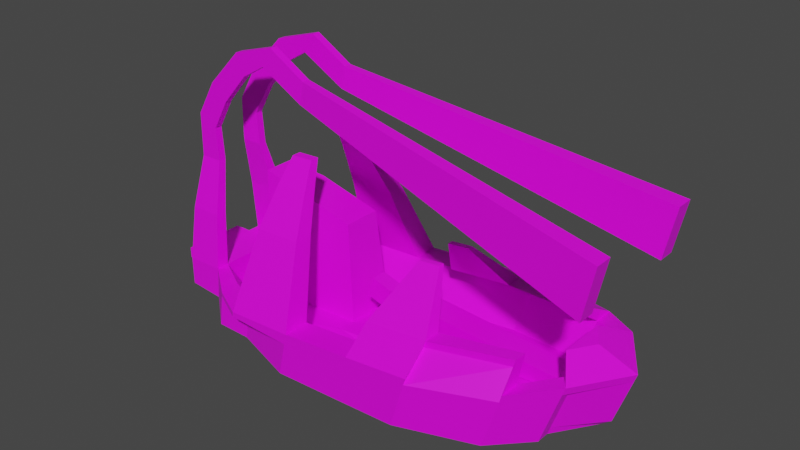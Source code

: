 # Source: boat1.blend  (saved by Blender 2.93.21; exported with 4.5.12 LTS)
import bpy
from mathutils import Matrix  # noqa: F401  (used for matrix-valued properties, if any)

bpy.ops.wm.read_factory_settings(use_empty=True)
scene = bpy.context.scene
scene.name = 'Scene'

# ---- collections
col_collection = bpy.data.collections.new('Collection'); scene.collection.children.link(col_collection)

# ---- images (referenced by path relative to the original .blend; pixels are not part of the script)
import os
ASSET_DIR = os.environ.get("B2B_ASSET_DIR", "")  # directory of the original .blend (textures are referenced by path, not embedded)
HERE = os.path.dirname(os.path.abspath(__file__))  # packed textures are extracted next to this script under _unpacked/

def load_image(name, relpath, width, height, colorspace="sRGB"):
    """Load a texture the original file referenced (path relative to the .blend, or extracted next to this script)."""
    p = next((c for c in (os.path.join(HERE, relpath), os.path.join(ASSET_DIR, relpath)) if relpath and os.path.exists(c)), "")
    if p:
        img = bpy.data.images.load(p, check_existing=True)
        img.name = name
    else:  # same state as the original file: an image datablock whose file is absent (Cycles renders it pink)
        img = bpy.data.images.new(name, width, height)
        img.source = "FILE"
        img.filepath = "//" + (relpath or name)
    img.colorspace_settings.name = colorspace
    return img
img_worntv_jpg = load_image('worntv.jpg', 'textures/worntv.jpg', 1024, 1024, 'sRGB')

# ---- materials (node trees are filled in below, after node groups)
mat_material_001 = bpy.data.materials.new('Material.001')
mat_material_001.use_transparent_shadow = False

# ---- material node trees
mat_material_001.use_nodes = True; mat_material_001.node_tree.nodes.clear()
_N = mat_material_001.node_tree.nodes; _L = mat_material_001.node_tree.links
n0 = _N.new('ShaderNodeBsdfPrincipled'); n0.name = 'Principled BSDF'; n0.location = (10, 300)
n0.distribution = 'GGX'
n0.subsurface_method = 'BURLEY'
n0.inputs[3].default_value = 1.45
n0.inputs[27].default_value = (0.0, 0.0, 0.0, 1.0)
n0.inputs[28].default_value = 1.0
n1 = _N.new('ShaderNodeOutputMaterial'); n1.name = 'Material Output'; n1.location = (300, 300)
n2 = _N.new('ShaderNodeTexImage'); n2.name = 'Image Texture'; n2.location = (-624, 306)
n2.image = img_worntv_jpg
_L.new(n0.outputs[0], n1.inputs[0])
_L.new(n2.outputs[0], n0.inputs[0])
n1.is_active_output = True

# ---- world
world_world = bpy.data.worlds.new('World'); scene.world = world_world
world_world.use_nodes = True; world_world.node_tree.nodes.clear()
_N = world_world.node_tree.nodes; _L = world_world.node_tree.links
n0 = _N.new('ShaderNodeOutputWorld'); n0.name = 'World Output'; n0.location = (300, 300)
n1 = _N.new('ShaderNodeBackground'); n1.name = 'Background'; n1.location = (10, 300)
n1.inputs[0].default_value = (0.05088, 0.05088, 0.05088, 1.0)
_L.new(n1.outputs[0], n0.inputs[0])
n0.is_active_output = True
world_world.color = (0.05088, 0.05088, 0.05088)
world_world.use_sun_shadow = False
world_world.sun_shadow_jitter_overblur = 0.0

# ---- meshes
me_cube_002 = bpy.data.meshes.new('Cube.002')
me_cube_002.from_pydata([(0.3525, 0.2936, -0.1412), (0.4699, 0.2936, 0.2046), (0.3525, -0.2936, -0.1412), (0.4699, -0.2936, 0.2046), (-2.006, 0.2936, -0.182), (-2.006, 0.2936, -0.018), (-2.006, -0.2936, -0.182), (-2.006, -0.2936, -0.018), (0.3525, 6.578e-08, -0.1412), (0.4112, 0.2936, 0.03168), (0.4699, 7.605e-08, 0.2046), (0.4112, -0.2936, 0.03168), (-1.026, -0.5797, -0.2247), (-0.9676, -0.5797, 0.03022), (-2.006, -0.2936, -0.1), (-2.006, -7.605e-08, -0.2977), (-2.006, -7.605e-08, -0.018), (-2.006, 0.2936, -0.1), (-0.4587, 0.6108, -0.2247), (-0.9676, 0.6108, 0.03022), (-0.4587, -5.135e-09, -0.3404), (-0.4294, 0.6108, -0.09722), (-2.006, -7.605e-08, -0.1), (-0.997, -0.5797, -0.09722), (0.3525, 0.1468, -0.1412), (0.4406, 0.2936, 0.1181), (0.4699, -0.1468, 0.2046), (0.3818, -0.2936, -0.05476), (-0.2862, -0.5797, -0.1922), (-1.571, -0.4599, -0.009344), (-2.006, -0.2936, -0.141), (-2.006, -0.1468, -0.182), (-2.006, 0.1468, -0.018), (-2.006, 0.2936, -0.141), (-1.601, 0.4599, -0.2188), (-0.1981, 0.6108, 0.1081), (0.3525, -0.1468, -0.1412), (0.3818, 0.2936, -0.05476), (0.4699, 0.1468, 0.2046), (0.4406, -0.2936, 0.1181), (-1.601, -0.4599, -0.2188), (-0.1981, -0.5797, 0.1081), (-2.006, -0.2936, -0.059), (-2.006, 0.1468, -0.182), (-2.006, -0.1468, -0.018), (-2.006, 0.2936, -0.059), (-0.05313, 0.4599, -0.1922), (-1.571, 0.4599, -0.009344), (-0.4587, 0.1468, -0.2247), (-0.4587, -0.1468, -0.2247), (-0.05313, 3.032e-08, -0.3079), (-1.601, -4.059e-08, -0.3345), (-0.009083, 0.4599, -0.04204), (-1.586, 0.4599, -0.1141), (-0.444, 0.6108, -0.1609), (-0.4147, 0.6108, -0.0335), (-2.006, 0.1468, -0.1), (-2.006, -0.1468, -0.1), (-2.006, -7.605e-08, -0.141), (-1.586, -0.4599, -0.1141), (-0.2421, -0.5797, -0.04204), (-1.012, -0.5797, -0.1609), (-0.9823, -0.5797, -0.0335), (-0.2201, -0.5797, 0.03304), (-0.2642, -0.5797, -0.1171), (-1.593, -0.4599, -0.1664), (-2.006, -0.1468, -0.141), (-2.006, 0.1468, -0.141), (-1.579, 0.4599, -0.0617), (-1.593, 0.4599, -0.1664), (-0.03111, 0.4599, -0.1171), (-1.601, -0.1468, -0.2188), (-0.05313, -0.1468, -0.1922), (-0.05313, 0.1468, -0.1922), (-1.601, 0.1468, -0.2188), (0.01294, 0.4599, 0.03304), (-2.006, 0.1468, -0.059), (-1.579, -0.4599, -0.0617), (0.3525, 0.2202, -0.1412), (0.4552, 0.2936, 0.1613), (0.4699, -0.2202, 0.2046), (0.3672, -0.2936, -0.09798), (0.1497, -0.4599, -0.1667), (-1.789, -0.2936, -0.01367), (-2.006, -0.2936, -0.1615), (-2.006, -0.2202, -0.182), (-2.006, 0.2202, -0.018), (-2.006, 0.2936, -0.1615), (-1.803, 0.2936, -0.2004), (0.2524, 0.4599, 0.1563), (0.3525, -0.07341, -0.1412), (0.3965, 0.2936, -0.01154), (0.4699, 0.07341, 0.2046), (0.4259, -0.2936, 0.0749), (-1.398, -0.4599, -0.2217), (-0.5642, -0.5797, 0.06917), (-2.006, -0.2936, -0.0795), (-2.006, 0.07341, -0.2399), (-2.006, -0.07341, -0.018), (-2.006, 0.2936, -0.0795), (-0.2559, 0.6108, -0.2084), (-1.354, 0.6108, 0.01044), (-0.9676, 0.462, 0.03022), (-1.789, -5.704e-08, -0.01367), (-0.4587, 0.2202, -0.2247), (-0.4587, -0.07341, -0.2825), (0.1497, 4.805e-08, -0.2246), (-1.398, -2.286e-08, -0.3375), (0.2011, 0.4599, -0.005179), (-1.376, 0.4599, -0.1056), (-0.4514, 0.6108, -0.1928), (-0.422, 0.6108, -0.06536), (-2.006, 0.2202, -0.1), (-2.006, -0.07341, -0.1), (-2.006, -7.605e-08, -0.2194), (-1.796, -0.2936, -0.107), (-0.6009, -0.5797, -0.06963), (-1.019, -0.5797, -0.1928), (-0.9896, -0.5797, -0.06536), (0.4112, -0.2202, 0.03168), (0.3525, 0.07341, -0.1412), (0.4259, 0.2936, 0.0749), (0.4699, -0.07341, 0.2046), (0.3965, -0.2936, -0.01154), (-0.6376, -0.5797, -0.2084), (-1.354, -0.5797, 0.01044), (-2.006, -0.2936, -0.1205), (-2.006, -0.07341, -0.2399), (-2.006, 0.07341, -0.018), (-2.006, 0.2936, -0.1205), (-1.398, 0.4599, -0.2217), (-0.5642, 0.6108, 0.06917), (0.3525, -0.2202, -0.1412), (0.3672, 0.2936, -0.09798), (0.4699, 0.2202, 0.2046), (0.4552, -0.2936, 0.1613), (-1.803, -0.2936, -0.2004), (0.2524, -0.4599, 0.1563), (-2.006, -0.2936, -0.0385), (-2.006, 0.2202, -0.182), (-2.006, -0.2202, -0.018), (-2.006, 0.2936, -0.0385), (0.1497, 0.4599, -0.1667), (-1.789, 0.2936, -0.01367), (-0.9676, -0.4309, 0.03022), (0.4418, 5.704e-08, 0.05305), (-0.4587, 0.07341, -0.2825), (-0.4587, -0.2202, -0.2247), (-0.2559, 1.259e-08, -0.3242), (-1.803, -5.832e-08, -0.3161), (-0.2192, 0.6108, -0.06963), (-1.796, 0.2936, -0.107), (-0.4367, 0.6108, -0.1291), (-0.4073, 0.6108, -0.001637), (-2.006, 0.07341, -0.1), (-2.006, -0.2202, -0.1), (-2.006, -7.605e-08, -0.1205), (-1.376, -0.4599, -0.1056), (0.2011, -0.4599, -0.005179), (-1.004, -0.5797, -0.1291), (-0.9749, -0.5797, -0.001637), (0.4112, 0.2202, 0.03168), (0.4406, 0.2202, 0.1181), (0.3818, 0.2202, -0.05476), (0.3818, -0.2202, -0.05476), (-0.5825, -0.5797, -0.0002287), (0.2268, -0.4599, 0.07558), (-0.2311, -0.5797, -0.0045), (-0.2091, -0.5797, 0.07058), (-0.6192, -0.5797, -0.139), (0.1754, -0.4599, -0.08594), (-0.2752, -0.5797, -0.1547), (-0.2532, -0.5797, -0.07958), (-1.8, -0.2936, -0.1537), (-1.387, -0.4599, -0.1637), (-1.597, -0.4599, -0.1926), (-1.59, -0.4599, -0.1402), (-2.006, -0.2202, -0.059), (-2.006, -0.1468, -0.0795), (-2.006, -0.07341, -0.141), (-2.006, -0.2202, -0.141), (-2.006, -0.1468, -0.1615), (-2.006, -0.1468, -0.1205), (-2.006, 0.2202, -0.141), (-2.006, 0.07341, -0.141), (-2.006, 0.1468, -0.1615), (-2.006, 0.1468, -0.1205), (-1.365, 0.4599, -0.0476), (-1.792, 0.2936, -0.06035), (-1.582, 0.4599, -0.08788), (-1.575, 0.4599, -0.03552), (-1.387, 0.4599, -0.1637), (-1.8, 0.2936, -0.1537), (-1.597, 0.4599, -0.1926), (-1.59, 0.4599, -0.1402), (0.1754, 0.4599, -0.08594), (-0.2376, 0.6108, -0.139), (-0.04212, 0.4599, -0.1547), (-0.02009, 0.4599, -0.07958), (-1.601, -0.07341, -0.2767), (-1.601, -0.2202, -0.2188), (-1.398, -0.1468, -0.2217), (-1.803, -0.1468, -0.2004), (-0.05313, -0.07341, -0.2501), (-0.05313, -0.2202, -0.1922), (0.1497, -0.1468, -0.1667), (-0.2559, -0.1468, -0.2084), (-0.05313, 0.2202, -0.1922), (-0.05313, 0.07341, -0.2501), (0.1497, 0.1468, -0.1667), (-0.2559, 0.1468, -0.2084), (-0.1981, -0.4309, 0.1081), (0.4418, -0.1468, 0.05305), (-1.571, -0.3449, -0.009344), (-1.789, -0.1468, -0.01367), (-1.571, 0.3449, -0.009344), (-1.789, 0.1468, -0.01367), (-0.1981, 0.462, 0.1081), (0.4418, 0.1468, 0.05305), (-1.601, 0.2202, -0.2188), (-1.601, 0.07341, -0.2767), (-1.398, 0.1468, -0.2217), (-1.803, 0.1468, -0.2004), (0.2268, 0.4599, 0.07558), (-0.2009, 0.4599, -0.0002287), (0.00193, 0.4599, -0.0045), (0.02395, 0.4599, 0.07058), (-2.006, 0.2202, -0.059), (-2.006, 0.1468, -0.0795), (-2.006, 0.1468, -0.0385), (-1.792, -0.2936, -0.06035), (-1.365, -0.4599, -0.0476), (-1.582, -0.4599, -0.08788), (-1.575, -0.4599, -0.03552), (0.4406, -0.2202, 0.1181), (0.4259, -0.2202, 0.0749), (-1.359, -0.5797, -0.01858), (-1.37, -0.4599, -0.07662), (-1.794, -0.2936, -0.08369), (-2.006, 0.2202, -0.0795), (-0.1917, 0.6108, 0.03447), (-0.21, 0.6108, -0.03493), (0.2139, 0.4599, 0.0352), (-1.803, 0.07341, -0.2583), (-1.398, 0.07341, -0.2796), (-1.398, 0.2202, -0.2217), (0.4418, 0.07341, 0.05305), (-0.5642, 0.462, 0.06917), (-1.789, 0.07341, -0.01367), (-1.789, 0.2202, -0.01367), (-1.354, -0.4309, 0.01044), (-1.789, -0.2202, -0.01367), (-1.789, -0.07341, -0.01367), (0.2524, -0.3449, 0.1563), (-0.5642, -0.4309, 0.06917), (-0.2559, 0.07341, -0.2663), (0.1497, 0.07341, -0.1956), (0.1497, 0.2202, -0.1667), (-0.2559, -0.2202, -0.2084), (0.1497, -0.2202, -0.1667), (0.1497, -0.07341, -0.1956), (-1.803, -0.2202, -0.2004), (-1.398, -0.2202, -0.2217), (-1.398, -0.07341, -0.2796), (-0.2284, 0.6108, -0.1043), (-0.2468, 0.6108, -0.1737), (0.1625, 0.4599, -0.1263), (-1.798, 0.2936, -0.1304), (-1.802, 0.2936, -0.1771), (-1.392, 0.4599, -0.1927), (-1.791, 0.2936, -0.03701), (-1.794, 0.2936, -0.08369), (-1.37, 0.4599, -0.07662), (-2.006, 0.07341, -0.1205), (-2.006, 0.07341, -0.1904), (-2.006, 0.2202, -0.1615), (-2.006, -0.2202, -0.1205), (-2.006, -0.2202, -0.1615), (-2.006, -0.07341, -0.1904), (-2.006, -0.2202, -0.0385), (-2.006, -0.2202, -0.0795), (-1.381, -0.4599, -0.1347), (-1.392, -0.4599, -0.1927), (-1.802, -0.2936, -0.1771), (0.1882, -0.4599, -0.04556), (0.1625, -0.4599, -0.1263), (-0.6284, -0.5797, -0.1737), (0.2396, -0.4599, 0.116), (0.2139, -0.4599, 0.0352), (-0.5917, -0.5797, -0.03493), (0.3672, -0.2202, -0.09798), (0.3965, 0.2202, -0.01154), (0.3672, 0.2202, -0.09798), (0.4552, 0.2202, 0.1613), (0.4259, 0.2202, 0.0749), (0.3965, -0.2202, -0.01154), (-0.5734, -0.5797, 0.03447), (-0.6101, -0.5797, -0.1043), (-1.798, -0.2936, -0.1304), (-2.006, -0.07341, -0.1205), (-2.006, 0.2202, -0.1205), (-1.359, 0.4599, -0.01858), (-1.381, 0.4599, -0.1347), (0.1882, 0.4599, -0.04556), (-1.803, -0.07341, -0.2583), (-0.2559, -0.07341, -0.2663), (-0.2559, 0.2202, -0.2084), (0.4418, -0.07341, 0.05305), (-1.354, 0.462, 0.01044), (0.2524, 0.3449, 0.1563), (-1.803, 0.2202, -0.2004), (0.2396, 0.4599, 0.116), (-2.006, 0.2202, -0.0385), (-1.791, -0.2936, -0.03701), (0.4552, -0.2202, 0.1613), (-0.9676, 0.01552, -0.1357), (-0.9676, 0.2055, -0.1357), (-0.9676, -0.1745, -0.1357), (-1.571, -3.803e-08, -0.1752), (-0.1981, 0.01552, -0.05778), (-0.1981, -0.1745, -0.05778), (-1.571, -0.1468, -0.1752), (-1.571, 0.1468, -0.1752), (-0.1981, 0.2055, -0.05778), (-0.9676, 0.3006, -0.1357), (-0.9676, -0.07949, -0.1357), (-1.789, -5.704e-08, -0.1796), (-0.5642, 0.01552, -0.09673), (-0.9676, 0.1105, -0.1357), (-0.4, -0.2695, -0.1357), (0.2524, 5.704e-08, -0.009555), (-0.1981, -0.07949, -0.05778), (0.03497, -0.2202, -0.05778), (-0.5642, -0.1745, -0.09673), (0.2524, -0.1468, -0.009555), (-1.571, -0.07341, -0.1752), (-1.571, -0.2202, -0.1752), (-1.789, -0.1468, -0.1796), (-1.354, -0.1745, -0.1555), (-1.571, 0.2202, -0.1752), (-1.571, 0.07341, -0.1752), (-1.789, 0.1468, -0.1796), (-1.354, 0.2055, -0.1555), (-0.1981, 0.3006, -0.05778), (-0.1981, 0.1105, -0.05778), (-0.5642, 0.2055, -0.09673), (0.2524, 0.1468, -0.009555), (0.2524, 0.07341, -0.009555), (-0.5642, 0.1105, -0.09673), (-0.5642, 0.3006, -0.09673), (-1.789, 0.07341, -0.1796), (-1.789, 0.2202, -0.1796), (-1.354, -0.2695, -0.1555), (-1.789, -0.2202, -0.1796), (-1.789, -0.07341, -0.1796), (0.2524, -0.2202, -0.009555), (-0.1825, -0.2695, -0.09673), (-0.5642, -0.07949, -0.09673), (0.2524, -0.07341, -0.009555), (-1.354, -0.07949, -0.1555), (-1.354, 0.3006, -0.1555), (0.2524, 0.2202, -0.009555), (0.5006, 6.866e-08, -0.1412), (0.6601, 7.268e-08, 0.2046), (0.6014, 7.067e-08, 0.03168), (0.572, 6.998e-08, -0.05476), (0.6308, 7.199e-08, 0.1181), (0.5574, 6.932e-08, -0.09798), (0.6161, 7.133e-08, 0.0749), (0.5867, 7.095e-08, -0.01154), (0.6455, 7.171e-08, 0.1613), (-1.022, 0.02784, 0.4158), (-1.022, 0.1724, 0.4158), (-1.611, 0.01603, 0.5554), (-1.611, 0.1277, 0.5554), (-1.022, -0.04444, 0.4158), (-1.022, 0.1001, 0.4158), (-1.397, 0.02784, 0.5104), (-1.611, -0.03981, 0.5554), (-1.611, 0.1836, 0.5554), (-1.611, 0.07188, 0.5554), (-1.397, 0.1724, 0.5104), (-1.397, 0.1001, 0.5104), (-1.397, -0.04444, 0.5104), (0.3979, -0.2359, 0.1521), (-0.2073, 0.3432, 0.2286), (-0.2073, -0.4191, 0.2286), (0.2402, 0.2466, 0.2768), (0.4125, -0.2359, 0.1954), (-0.5709, -0.4191, 0.1896), (0.3833, -0.2359, 0.1089), (-0.5709, 0.3432, 0.1896), (0.2402, -0.3424, 0.2768), (-0.2182, -0.4191, 0.191), (-0.2073, -0.3238, 0.2286), (-0.2073, 0.2479, 0.2286), (-0.5709, 0.2479, 0.1896), (0.2402, -0.2688, 0.2768), (-0.5709, -0.3238, 0.1896), (0.2275, -0.3424, 0.2364), (0.2402, 0.173, 0.2768), (0.3671, 0.1352, 0.2796), (0.3671, -0.1352, 0.2796), (0.3671, 7.713e-08, 0.2796), (0.3671, -0.06759, 0.2796), (0.3671, 0.06759, 0.2796), (0.3671, -0.1014, 0.2796), (0.3671, 0.03379, 0.2796), (0.3671, -0.03379, 0.2796), (0.3671, 0.1014, 0.2796), (0.4547, 7.558e-08, 0.2796), (0.4479, 7.513e-08, 0.2597), (-2.106, -8.48e-08, -0.018), (-2.106, -8.48e-08, -0.1), (-2.106, 0.1468, -0.018), (-2.106, -0.1468, -0.018), (-2.106, 0.1468, -0.1), (-2.106, -0.1468, -0.1), (-2.106, 0.1468, -0.059), (-2.106, -0.07341, -0.018), (-2.106, -0.07341, -0.1), (-2.106, 0.07341, -0.018), (-2.106, -0.2202, -0.018), (-2.106, 0.07341, -0.1), (-2.106, -0.2202, -0.059), (-2.106, -0.1468, -0.0795), (-2.106, 0.1468, -0.0795), (-2.106, 0.1468, -0.0385), (-2.106, -0.2202, -0.0385), (-2.106, -0.2202, -0.0795), (-0.5863, 0.001067, 0.1238), (-0.5863, 0.07759, 0.1238), (-0.5863, -0.07546, 0.1238), (-0.6478, 0.001067, -0.07475), (-0.6478, 0.07759, -0.07475), (-0.6478, -0.07546, -0.07475), (-0.7372, 0.001067, 0.124), (-0.7372, 0.04488, 0.124), (-0.7372, -0.04274, 0.124), (-0.7724, 0.001067, 0.01035), (-0.7724, 0.04488, 0.01035), (-0.7724, -0.04274, 0.01035), (-0.8537, 0.001067, 0.1601), (-0.8537, 0.04488, 0.1601), (-0.8537, -0.04274, 0.1601), (-0.8889, 0.001067, 0.04642), (-0.8889, 0.04488, 0.04642), (-0.8889, -0.04274, 0.04642), (-0.3275, 0.09108, 0.4739), (-0.3275, -0.167, 0.4739), (-0.4507, -0.167, 0.4607), (-0.4507, 0.09108, 0.4607), (-0.3275, -0.1348, 0.4739), (-0.3275, 0.05881, 0.4739), (-0.4507, 0.05881, 0.4607), (-0.4507, -0.1348, 0.4607), (-1.048, -0.3973, 0.4504), (-1.048, 0.4283, 0.4504), (-1.316, 0.4283, 0.4366), (-1.048, 0.3251, 0.4504), (-1.316, -0.3973, 0.4366), (-1.048, -0.2941, 0.4504), (-1.316, -0.2941, 0.4366), (-1.316, 0.3251, 0.4366), (-1.099, -0.2734, 0.6599), (-1.099, 0.3044, 0.6599), (-1.287, 0.3044, 0.6503), (-1.099, 0.2322, 0.6599), (-1.287, -0.2734, 0.6503), (-1.099, -0.2011, 0.6599), (-1.287, -0.2011, 0.6503), (-1.287, 0.2322, 0.6503), (-1.136, -0.1812, 0.7935), (-1.136, 0.2123, 0.7935), (-1.264, 0.2123, 0.787), (-1.136, 0.1631, 0.7935), (-1.264, -0.1812, 0.787), (-1.136, -0.1321, 0.7935), (-1.264, -0.1321, 0.787), (-1.264, 0.1631, 0.787), (-1.996, 0.25, 0.292), (-1.996, -0.25, 0.292), (-1.811, -0.25, 0.2957), (-1.996, 0.1875, 0.292), (-1.996, -0.1875, 0.292), (-1.811, 0.25, 0.2957), (-1.811, 0.1875, 0.2957), (-1.811, -0.1875, 0.2957), (-1.973, 0.1728, 0.5874), (-1.973, -0.1728, 0.5874), (-1.845, -0.1728, 0.5899), (-1.973, 0.1296, 0.5874), (-1.973, -0.1296, 0.5874), (-1.845, 0.1728, 0.5899), (-1.845, 0.1296, 0.5899), (-1.845, -0.1296, 0.5899), (-1.969, 0.1728, 0.8385), (-1.969, -0.1728, 0.8385), (-1.858, -0.1728, 0.7741), (-1.969, 0.1296, 0.8385), (-1.969, -0.1296, 0.8385), (-1.858, 0.1728, 0.7741), (-1.858, 0.1296, 0.7741), (-1.858, -0.1296, 0.7741), (-1.852, 0.1728, 1.037), (-1.852, -0.1728, 1.037), (-1.758, -0.1728, 0.9492), (-1.852, 0.1296, 1.037), (-1.852, -0.1296, 1.037), (-1.758, 0.1728, 0.9492), (-1.758, 0.1296, 0.9492), (-1.758, -0.1296, 0.9492), (-1.648, 0.1728, 1.245), (-1.648, -0.1728, 1.245), (-1.601, -0.1728, 1.126), (-1.648, 0.1296, 1.245), (-1.648, -0.1296, 1.245), (-1.601, 0.1728, 1.126), (-1.601, 0.1296, 1.126), (-1.601, -0.1296, 1.126), (-1.396, 0.1728, 1.32), (-1.396, -0.1728, 1.32), (-1.46, -0.1728, 1.209), (-1.396, 0.1296, 1.32), (-1.396, -0.1296, 1.32), (-1.46, 0.1728, 1.209), (-1.46, 0.1296, 1.209), (-1.46, -0.1296, 1.209), (-1.181, 0.1728, 1.194), (-1.181, -0.1728, 1.194), (-1.207, -0.1728, 1.069), (-1.181, 0.1296, 1.194), (-1.181, -0.1296, 1.194), (-1.207, 0.1728, 1.069), (-1.207, 0.1296, 1.069), (-1.207, -0.1296, 1.069), (0.6241, 0.3931, 0.9095), (0.6241, -0.3931, 0.9095), (0.5659, -0.3931, 0.6242), (0.6241, 0.2948, 0.9095), (0.6241, -0.2948, 0.9095), (0.5659, 0.3931, 0.6242), (0.5659, 0.2948, 0.6242), (0.5659, -0.2948, 0.6242)], [], [(314, 80, 3, 135), (313, 83, 7, 138), (312, 86, 5, 141), (311, 89, 1, 79), (310, 139, 4, 88), (309, 134, 1, 89), (13, 144, 461, 456), (307, 122, 10, 145), (306, 104, 18, 100), (305, 105, 20, 148), (304, 127, 15, 149), (303, 108, 9, 91), (302, 109, 21, 152), (301, 101, 19, 153), (300, 112, 17, 129), (299, 113, 22, 156), (298, 115, 14, 126), (297, 116, 23, 159), (296, 95, 13, 160), (295, 119, 11, 123), (290, 164, 27, 81), (289, 165, 62, 118), (288, 166, 63, 167), (211, 254, 398, 394), (286, 169, 61, 117), (285, 170, 64, 171), (284, 158, 60, 172), (283, 173, 30, 84), (282, 174, 65, 175), (281, 157, 59, 176), (44, 98, 419, 415), (57, 178, 425, 417), (178, 280, 429, 425), (278, 179, 58, 114), (277, 180, 66, 181), (276, 155, 57, 182), (275, 183, 33, 87), (274, 184, 67, 185), (273, 154, 56, 186), (272, 187, 55, 111), (271, 188, 68, 189), (270, 143, 47, 190), (269, 191, 54, 110), (268, 192, 69, 193), (267, 151, 53, 194), (266, 195, 37, 133), (265, 196, 70, 197), (264, 150, 52, 198), (263, 199, 51, 107), (262, 200, 71, 201), (261, 85, 31, 202), (260, 203, 50, 106), (259, 204, 72, 205), (258, 147, 49, 206), (257, 207, 46, 142), (256, 208, 73, 209), (255, 146, 48, 210), (253, 80, 26, 212), (249, 215, 47, 143), (93, 11, 384, 388), (246, 92, 38, 218), (245, 219, 34, 130), (244, 220, 74, 221), (243, 97, 43, 222), (242, 223, 25, 121), (241, 224, 75, 225), (240, 131, 35, 226), (239, 227, 45, 99), (16, 128, 421, 412), (113, 57, 417, 420), (238, 230, 42, 96), (237, 231, 77, 232), (236, 125, 29, 233), (235, 234, 39, 93), (119, 235, 93, 11), (231, 236, 233, 77), (62, 160, 236, 231), (160, 13, 125, 236), (157, 237, 232, 59), (23, 118, 237, 157), (118, 62, 231, 237), (115, 238, 96, 14), (59, 232, 238, 115), (232, 77, 230, 238), (56, 154, 423, 416), (279, 140, 422, 428), (177, 279, 428, 424), (128, 32, 414, 421), (229, 76, 418, 427), (228, 56, 416, 426), (112, 239, 99, 17), (56, 228, 239, 112), (228, 76, 227, 239), (224, 240, 226, 75), (55, 153, 240, 224), (153, 19, 131, 240), (150, 241, 225, 52), (21, 111, 241, 150), (111, 55, 224, 241), (108, 242, 121, 9), (52, 225, 242, 108), (225, 75, 223, 242), (220, 243, 222, 74), (51, 149, 243, 220), (149, 15, 97, 243), (146, 244, 221, 48), (20, 107, 244, 146), (107, 51, 220, 244), (104, 245, 130, 18), (48, 221, 245, 104), (221, 74, 219, 245), (145, 10, 92, 246), (144, 254, 356, 329), (218, 309, 361, 346), (102, 247, 131, 19), (250, 144, 329, 352), (213, 250, 352, 336), (217, 247, 349, 343), (252, 214, 337, 354), (102, 308, 360, 324), (128, 248, 216, 32), (16, 103, 248, 128), (247, 102, 324, 349), (143, 5, 480, 485), (32, 216, 249, 86), (103, 252, 354, 326), (248, 103, 326, 350), (29, 125, 250, 213), (19, 101, 458, 457), (140, 251, 214, 44), (251, 140, 484, 487), (83, 29, 213, 251), (98, 252, 103, 16), (44, 214, 252, 98), (308, 215, 339, 360), (251, 213, 336, 353), (309, 89, 387, 400), (137, 3, 80, 253), (216, 248, 350, 341), (13, 95, 254, 144), (95, 41, 386, 389), (307, 145, 430, 432), (211, 253, 355, 332), (215, 249, 351, 339), (208, 255, 210, 73), (50, 148, 255, 208), (148, 20, 146, 255), (120, 256, 209, 24), (8, 106, 256, 120), (106, 50, 208, 256), (78, 257, 142, 0), (24, 209, 257, 78), (209, 73, 207, 257), (204, 258, 206, 72), (28, 124, 258, 204), (124, 12, 147, 258), (132, 259, 205, 36), (2, 82, 259, 132), (82, 28, 204, 259), (90, 260, 106, 8), (36, 205, 260, 90), (205, 72, 203, 260), (200, 261, 202, 71), (40, 136, 261, 200), (136, 6, 85, 261), (147, 262, 201, 49), (12, 94, 262, 147), (94, 40, 200, 262), (105, 263, 107, 20), (49, 201, 263, 105), (201, 71, 199, 263), (196, 264, 198, 70), (54, 152, 264, 196), (152, 21, 150, 264), (100, 265, 197, 46), (18, 110, 265, 100), (110, 54, 196, 265), (142, 266, 133, 0), (46, 197, 266, 142), (197, 70, 195, 266), (192, 267, 194, 69), (33, 129, 267, 192), (129, 17, 151, 267), (88, 268, 193, 34), (4, 87, 268, 88), (87, 33, 192, 268), (130, 269, 110, 18), (34, 193, 269, 130), (193, 69, 191, 269), (188, 270, 190, 68), (45, 141, 270, 188), (141, 5, 143, 270), (151, 271, 189, 53), (17, 99, 271, 151), (99, 45, 188, 271), (109, 272, 111, 21), (53, 189, 272, 109), (189, 68, 187, 272), (184, 273, 186, 67), (58, 156, 273, 184), (156, 22, 154, 273), (97, 274, 185, 43), (15, 114, 274, 97), (114, 58, 184, 274), (139, 275, 87, 4), (43, 185, 275, 139), (185, 67, 183, 275), (180, 276, 182, 66), (30, 126, 276, 180), (126, 14, 155, 276), (85, 277, 181, 31), (6, 84, 277, 85), (84, 30, 180, 277), (127, 278, 114, 15), (31, 181, 278, 127), (181, 66, 179, 278), (22, 113, 420, 413), (42, 138, 279, 177), (138, 7, 140, 279), (155, 280, 178, 57), (14, 96, 280, 155), (96, 42, 177, 280), (98, 16, 412, 419), (154, 22, 413, 423), (32, 229, 427, 414), (174, 281, 176, 65), (61, 159, 281, 174), (159, 23, 157, 281), (94, 282, 175, 40), (12, 117, 282, 94), (117, 61, 174, 282), (136, 283, 84, 6), (40, 175, 283, 136), (175, 65, 173, 283), (170, 284, 172, 64), (27, 123, 284, 170), (123, 11, 158, 284), (82, 285, 171, 28), (2, 81, 285, 82), (81, 27, 170, 285), (124, 286, 117, 12), (28, 171, 286, 124), (171, 64, 169, 286), (166, 287, 168, 63), (39, 135, 287, 166), (135, 3, 137, 287), (158, 288, 167, 60), (11, 93, 288, 158), (93, 39, 166, 288), (116, 289, 118, 23), (60, 167, 289, 116), (167, 63, 165, 289), (3, 80, 406, 402), (132, 36, 362), (119, 295, 369, 364), (8, 120, 362), (295, 164, 365, 369), (292, 163, 365, 367), (132, 290, 81, 2), (363, 370, 411, 410), (78, 292, 367, 362), (294, 162, 366, 368), (37, 91, 291, 163), (91, 9, 161, 291), (10, 122, 408, 403), (0, 133, 292, 78), (133, 37, 163, 292), (122, 26, 404, 408), (161, 294, 368, 364), (24, 78, 362), (90, 8, 362), (25, 79, 293, 162), (79, 1, 134, 293), (291, 161, 364, 369), (9, 121, 294, 161), (121, 25, 162, 294), (36, 90, 362), (163, 291, 369, 365), (234, 235, 368, 366), (293, 134, 363, 370), (162, 293, 370, 366), (235, 119, 364, 368), (164, 290, 367, 365), (92, 10, 403, 407), (80, 314, 370, 363), (164, 295, 123, 27), (290, 132, 362, 367), (314, 234, 366, 370), (165, 296, 160, 62), (63, 168, 296, 165), (168, 41, 95, 296), (169, 297, 159, 61), (64, 172, 297, 169), (172, 60, 116, 297), (173, 298, 126, 30), (65, 176, 298, 173), (176, 59, 115, 298), (280, 177, 424, 429), (76, 228, 426, 418), (140, 44, 415, 422), (179, 299, 156, 58), (66, 182, 299, 179), (182, 57, 113, 299), (183, 300, 129, 33), (67, 186, 300, 183), (186, 56, 112, 300), (187, 301, 153, 55), (68, 190, 301, 187), (190, 47, 101, 301), (191, 302, 152, 54), (69, 194, 302, 191), (194, 53, 109, 302), (195, 303, 91, 37), (70, 198, 303, 195), (198, 52, 108, 303), (199, 304, 149, 51), (71, 202, 304, 199), (202, 31, 127, 304), (203, 305, 148, 50), (72, 206, 305, 203), (206, 49, 105, 305), (207, 306, 100, 46), (73, 210, 306, 207), (210, 48, 104, 306), (212, 307, 358, 334), (246, 218, 346, 347), (212, 26, 122, 307), (253, 212, 334, 355), (249, 216, 341, 351), (215, 308, 101, 47), (254, 211, 332, 356), (309, 217, 343, 361), (287, 137, 392, 399), (214, 251, 353, 337), (218, 38, 134, 309), (219, 310, 88, 34), (74, 222, 310, 219), (222, 43, 139, 310), (223, 311, 79, 25), (75, 226, 311, 223), (226, 35, 89, 311), (227, 312, 141, 45), (76, 229, 312, 227), (229, 32, 86, 312), (230, 313, 138, 42), (77, 233, 313, 230), (233, 29, 83, 313), (234, 314, 135, 39), (38, 92, 407, 405), (120, 24, 362), (342, 322, 374, 381), (357, 331, 319, 327), (356, 332, 320, 333), (354, 335, 318, 326), (353, 336, 321, 337), (352, 329, 317, 338), (350, 340, 322, 341), (325, 315, 371, 375), (348, 344, 323, 345), (344, 347, 346, 323), (319, 330, 347, 344), (328, 348, 345, 316), (315, 327, 348, 328), (327, 319, 344, 348), (316, 345, 349, 324), (345, 323, 343, 349), (318, 335, 378, 373), (359, 325, 375, 383), (340, 318, 373, 380), (326, 318, 340, 350), (341, 322, 339, 351), (336, 352, 338, 321), (337, 321, 335, 354), (332, 355, 334, 320), (329, 356, 333, 317), (325, 357, 327, 315), (317, 333, 357, 325), (333, 320, 331, 357), (331, 358, 330, 319), (320, 334, 358, 331), (322, 340, 380, 374), (321, 338, 359, 335), (338, 317, 325, 359), (322, 342, 360, 339), (342, 316, 324, 360), (323, 346, 361, 343), (293, 370, 79), (363, 3, 402, 410), (370, 79, 1, 363), (1, 134, 409, 401), (314, 370, 135), (363, 3, 135, 370), (383, 375, 371, 377), (382, 376, 372, 381), (380, 382, 381, 374), (373, 377, 382, 380), (377, 371, 376, 382), (378, 383, 377, 373), (316, 342, 381, 372), (315, 328, 376, 371), (322, 339, 379, 374), (328, 316, 372, 376), (335, 359, 383, 378), (399, 392, 386, 393), (386, 394, 452, 449), (386, 392, 397, 394), (396, 395, 453, 454), (395, 400, 387, 385), (89, 35, 385, 387), (137, 253, 397, 392), (217, 309, 400, 395), (35, 131, 391, 385), (131, 247, 396, 391), (253, 211, 394, 397), (11, 123, 390, 384), (168, 287, 399, 393), (41, 168, 393, 386), (247, 217, 395, 396), (254, 95, 389, 398), (403, 408, 410), (404, 406, 410), (407, 403, 410), (405, 407, 410), (408, 404, 410), (409, 405, 410), (409, 410, 401), (406, 410, 402), (26, 80, 406, 404), (363, 1, 401, 410), (134, 38, 405, 409), (412, 421, 414, 427, 418, 426, 416, 423, 413, 420, 417, 425, 429, 424, 428, 422, 415, 419), (347, 330, 433, 434), (358, 307, 432, 435), (330, 358, 435, 433), (246, 347, 434, 431), (431, 434, 440, 437), (434, 433, 439, 440), (145, 246, 431, 430), (438, 436, 442, 444), (439, 441, 447, 445), (433, 435, 441, 439), (432, 430, 436, 438), (435, 432, 438, 441), (430, 431, 437, 436), (442, 443, 446, 445), (444, 442, 445, 447), (441, 438, 444, 447), (436, 437, 443, 442), (440, 439, 445, 446), (437, 440, 446, 443), (454, 453, 448, 451), (450, 449, 452, 455), (398, 389, 450, 455), (391, 396, 454, 451), (389, 386, 449, 450), (394, 398, 455, 452), (395, 385, 448, 453), (385, 391, 451, 448), (459, 457, 465, 467), (456, 461, 469, 464), (144, 250, 462, 461), (101, 308, 463, 458), (250, 125, 460, 462), (125, 13, 456, 460), (102, 19, 457, 459), (308, 102, 459, 463), (469, 470, 478, 477), (471, 467, 475, 479), (458, 463, 471, 466), (462, 460, 468, 470), (460, 456, 464, 468), (457, 458, 466, 465), (463, 459, 467, 471), (461, 462, 470, 469), (479, 475, 473, 474), (476, 472, 477, 478), (464, 469, 477, 472), (467, 465, 473, 475), (466, 471, 479, 474), (470, 468, 476, 478), (468, 464, 472, 476), (465, 466, 474, 473), (484, 481, 489, 492), (486, 485, 493, 494), (86, 249, 486, 483), (7, 83, 482, 481), (249, 143, 485, 486), (83, 251, 487, 482), (5, 86, 483, 480), (140, 7, 481, 484), (494, 493, 501, 502), (490, 495, 503, 498), (481, 482, 490, 489), (487, 484, 492, 495), (483, 486, 494, 491), (485, 480, 488, 493), (480, 483, 491, 488), (482, 487, 495, 490), (501, 496, 504, 509), (499, 502, 510, 507), (492, 489, 497, 500), (489, 490, 498, 497), (495, 492, 500, 503), (491, 494, 502, 499), (493, 488, 496, 501), (488, 491, 499, 496), (511, 508, 516, 519), (505, 506, 514, 513), (496, 499, 507, 504), (498, 503, 511, 506), (502, 501, 509, 510), (500, 497, 505, 508), (497, 498, 506, 505), (503, 500, 508, 511), (518, 517, 525, 526), (514, 519, 527, 522), (507, 510, 518, 515), (509, 504, 512, 517), (504, 507, 515, 512), (506, 511, 519, 514), (510, 509, 517, 518), (508, 505, 513, 516), (527, 524, 532, 535), (521, 522, 530, 529), (516, 513, 521, 524), (513, 514, 522, 521), (519, 516, 524, 527), (515, 518, 526, 523), (517, 512, 520, 525), (512, 515, 523, 520), (535, 532, 540, 543), (529, 530, 538, 537), (523, 526, 534, 531), (525, 520, 528, 533), (520, 523, 531, 528), (522, 527, 535, 530), (526, 525, 533, 534), (524, 521, 529, 532), (539, 542, 541, 536), (537, 538, 543, 540), (531, 534, 542, 539), (533, 528, 536, 541), (528, 531, 539, 536), (530, 535, 543, 538), (534, 533, 541, 542), (532, 529, 537, 540)])
_uv = me_cube_002.uv_layers.new(name='UVMap')
_uv.uv.foreach_set('vector', [0.5372, 0.4897, 0.5318, 0.4794, 0.5346, 0.4654, 0.5399, 0.4757, 0.2255, 0.07424, 0.2255, 0.08484, 0.2202, 0.08235, 0.2203, 0.07303, 0.5036, 0.6174, 0.5036, 0.6081, 0.5089, 0.6081, 0.5089, 0.6174, 0.5169, 0.6296, 0.5118, 0.62, 0.5123, 0.5771, 0.5177, 0.5874, 0.3563, 0.6308, 0.3574, 0.6199, 0.3605, 0.6305, 0.3594, 0.6414, 0.6138, 0.1592, 0.6247, 0.1489, 0.6217, 0.1623, 0.609, 0.1802, 0.7318, 0.36, 0.7213, 0.353, 0.7245, 0.16, 0.7318, 0.1648, 0.6187, 0.05567, 0.6369, 0.09515, 0.6338, 0.1086, 0.6156, 0.06911, 0.3477, 0.7144, 0.3489, 0.7034, 0.3654, 0.7594, 0.3642, 0.7704, 0.3768, 0.6254, 0.3742, 0.6403, 0.3657, 0.6413, 0.3682, 0.6264, 0.3768, 0.7413, 0.3793, 0.7568, 0.3707, 0.7578, 0.3682, 0.7424, 0.5369, 0.6681, 0.5319, 0.6585, 0.5338, 0.6182, 0.5392, 0.6285, 0.5924, 0.8665, 0.5923, 0.8533, 0.6157, 0.8453, 0.6158, 0.8598, 0.5921, 0.8138, 0.5924, 0.8001, 0.6017, 0.7896, 0.6155, 0.8018, 0.5036, 0.6547, 0.5036, 0.6454, 0.5089, 0.6454, 0.5089, 0.6547, 0.4824, 0.6547, 0.4824, 0.6454, 0.4877, 0.6454, 0.4877, 0.6547, 0.2258, 0.03182, 0.2258, 0.04242, 0.2206, 0.0451, 0.2207, 0.03579, 0.648, 0.8499, 0.648, 0.8341, 0.6574, 0.8479, 0.6574, 0.8624, 0.648, 0.7868, 0.648, 0.771, 0.6575, 0.79, 0.6575, 0.8045, 0.5586, 0.5309, 0.5533, 0.5206, 0.5561, 0.5066, 0.5614, 0.5169, 0.5694, 0.5515, 0.564, 0.5412, 0.5668, 0.5272, 0.5722, 0.5375, 0.648, 0.8184, 0.648, 0.8026, 0.6574, 0.8189, 0.6574, 0.8334, 0.63, 0.7843, 0.6299, 0.766, 0.6395, 0.7863, 0.6395, 0.8034, 0.5223, 0.1423, 0.5305, 0.1217, 0.5323, 0.1764, 0.5242, 0.197, 0.648, 0.8815, 0.648, 0.8657, 0.6573, 0.8769, 0.6573, 0.8914, 0.6302, 0.8578, 0.6301, 0.8395, 0.6396, 0.8546, 0.6396, 0.8717, 0.6301, 0.8211, 0.63, 0.8027, 0.6395, 0.8205, 0.6395, 0.8376, 0.226, 0.01061, 0.2259, 0.02121, 0.2208, 0.02648, 0.2209, 0.01717, 0.6673, 0.8929, 0.6674, 0.8797, 0.6723, 0.8816, 0.6723, 0.8935, 0.6674, 0.8665, 0.6675, 0.8533, 0.6725, 0.8578, 0.6724, 0.8697, 0.3281, 0.7731, 0.3281, 0.7567, 0.3294, 0.7565, 0.3294, 0.7729, 0.4453, 0.7188, 0.4483, 0.7187, 0.4483, 0.7262, 0.4453, 0.7263, 0.6428, 0.2638, 0.6467, 0.2713, 0.6467, 0.277, 0.6427, 0.2695, 0.4824, 0.6865, 0.4824, 0.664, 0.4877, 0.664, 0.4877, 0.6996, 0.4718, 0.6733, 0.4718, 0.664, 0.4771, 0.664, 0.4771, 0.6733, 0.4718, 0.6547, 0.4718, 0.6454, 0.4771, 0.6454, 0.4771, 0.6547, 0.5036, 0.6733, 0.5036, 0.664, 0.5089, 0.664, 0.5089, 0.6733, 0.493, 0.6865, 0.493, 0.664, 0.4983, 0.664, 0.4983, 0.6733, 0.493, 0.6547, 0.493, 0.6454, 0.4983, 0.6454, 0.4983, 0.6547, 0.5922, 0.8401, 0.5922, 0.8269, 0.6156, 0.8163, 0.6156, 0.8308, 0.2159, 0.725, 0.2159, 0.7144, 0.2279, 0.715, 0.2279, 0.7269, 0.2159, 0.7038, 0.2159, 0.6931, 0.2279, 0.6912, 0.2279, 0.7031, 0.5926, 0.8929, 0.5925, 0.8797, 0.6158, 0.8743, 0.6159, 0.8888, 0.2159, 0.7674, 0.2159, 0.7568, 0.2279, 0.7626, 0.2279, 0.7745, 0.2159, 0.7462, 0.2159, 0.7356, 0.2279, 0.7388, 0.2279, 0.7507, 0.547, 0.6874, 0.542, 0.6778, 0.5446, 0.6388, 0.5499, 0.6491, 0.2404, 0.7673, 0.2404, 0.7516, 0.2514, 0.7422, 0.2514, 0.7592, 0.2404, 0.7359, 0.2404, 0.7202, 0.2514, 0.7082, 0.2514, 0.7252, 0.3739, 0.7107, 0.3742, 0.7259, 0.3657, 0.7269, 0.3654, 0.7117, 0.6495, 0.3571, 0.6495, 0.3456, 0.6535, 0.3527, 0.6535, 0.3642, 0.6495, 0.3342, 0.6494, 0.3228, 0.6534, 0.3299, 0.6534, 0.3413, 0.5758, 0.6025, 0.5824, 0.6154, 0.5868, 0.6431, 0.5766, 0.6234, 0.5778, 0.5677, 0.5808, 0.5737, 0.578, 0.5876, 0.575, 0.5817, 0.6495, 0.4219, 0.6495, 0.4103, 0.6535, 0.4174, 0.6535, 0.429, 0.5611, 0.6514, 0.5641, 0.6574, 0.555, 0.7029, 0.552, 0.697, 0.5703, 0.6304, 0.5769, 0.6433, 0.5669, 0.6434, 0.5639, 0.6375, 0.417, 0.7418, 0.4144, 0.7267, 0.423, 0.7266, 0.4255, 0.7416, 0.6423, 0.03293, 0.643, 0.06827, 0.6399, 0.08171, 0.6217, 0.04223, 0.401, 0.7744, 0.4009, 0.7454, 0.4034, 0.721, 0.4027, 0.7588, 0.5507, 0.4963, 0.5561, 0.5066, 0.5389, 0.4889, 0.5335, 0.4786, 0.6126, 0.08254, 0.6308, 0.122, 0.6278, 0.1355, 0.6096, 0.09598, 0.3541, 0.6527, 0.3553, 0.6417, 0.3654, 0.6761, 0.3643, 0.6871, 0.4141, 0.656, 0.4144, 0.6407, 0.423, 0.6405, 0.4227, 0.6558, 0.4169, 0.6251, 0.4195, 0.6096, 0.428, 0.6094, 0.4255, 0.625, 0.5269, 0.6489, 0.5219, 0.6393, 0.5231, 0.5977, 0.5284, 0.608, 0.6206, 0.8162, 0.6201, 0.8009, 0.625, 0.7849, 0.625, 0.802, 0.6205, 0.7846, 0.6111, 0.7703, 0.6197, 0.7512, 0.625, 0.7679, 0.5036, 0.6361, 0.5036, 0.6267, 0.5089, 0.6267, 0.5089, 0.6361, 0.3281, 0.7403, 0.3281, 0.7239, 0.3294, 0.7237, 0.3294, 0.7401, 0.2617, 0.734, 0.2617, 0.7482, 0.2601, 0.7511, 0.2601, 0.7368, 0.2257, 0.05303, 0.2256, 0.06363, 0.2204, 0.06372, 0.2205, 0.05441, 0.6675, 0.8401, 0.6676, 0.8269, 0.6727, 0.834, 0.6726, 0.8459, 0.3044, 0.7043, 0.3044, 0.6911, 0.313, 0.7001, 0.313, 0.712, 0.5479, 0.5103, 0.5425, 0.5, 0.5453, 0.486, 0.5507, 0.4963, 0.5533, 0.5206, 0.5479, 0.5103, 0.5507, 0.4963, 0.5561, 0.5066, 0.6676, 0.8269, 0.6666, 0.8134, 0.6727, 0.8221, 0.6727, 0.834, 0.6574, 0.8189, 0.6575, 0.8045, 0.6666, 0.8134, 0.6676, 0.8269, 0.6575, 0.8045, 0.6575, 0.79, 0.6667, 0.8002, 0.6666, 0.8134, 0.6675, 0.8533, 0.6675, 0.8401, 0.6726, 0.8459, 0.6725, 0.8578, 0.6574, 0.8479, 0.6574, 0.8334, 0.6675, 0.8401, 0.6675, 0.8533, 0.6574, 0.8334, 0.6574, 0.8189, 0.6676, 0.8269, 0.6675, 0.8401, 0.2258, 0.04242, 0.2257, 0.05303, 0.2205, 0.05441, 0.2206, 0.0451, 0.313, 0.7477, 0.313, 0.7358, 0.325, 0.7339, 0.325, 0.7445, 0.313, 0.7358, 0.313, 0.7239, 0.325, 0.7233, 0.325, 0.7339, 0.2617, 0.6912, 0.2617, 0.7054, 0.2601, 0.7083, 0.2601, 0.694, 0.5714, 0.7029, 0.5744, 0.7029, 0.5744, 0.7104, 0.5714, 0.7104, 0.5684, 0.7029, 0.5714, 0.7029, 0.5714, 0.7104, 0.5684, 0.7104, 0.3281, 0.7239, 0.3281, 0.7075, 0.3294, 0.7073, 0.3294, 0.7237, 0.5196, 0.7029, 0.5226, 0.7029, 0.5226, 0.7105, 0.5196, 0.7105, 0.5256, 0.7029, 0.5286, 0.7029, 0.5286, 0.7105, 0.5256, 0.7105, 0.5036, 0.6454, 0.5036, 0.6361, 0.5089, 0.6361, 0.5089, 0.6454, 0.4983, 0.6454, 0.4983, 0.6361, 0.5036, 0.6361, 0.5036, 0.6454, 0.4983, 0.6361, 0.4983, 0.6267, 0.5036, 0.6267, 0.5036, 0.6361, 0.5651, 0.7156, 0.5562, 0.7403, 0.5558, 0.7029, 0.5609, 0.7097, 0.5651, 0.7524, 0.5609, 0.7467, 0.5562, 0.7403, 0.5651, 0.7156, 0.6155, 0.8018, 0.6017, 0.7896, 0.6111, 0.7703, 0.6205, 0.7846, 0.2404, 0.7202, 0.2404, 0.7045, 0.2514, 0.6912, 0.2514, 0.7082, 0.6157, 0.8453, 0.6156, 0.8308, 0.6206, 0.8162, 0.6206, 0.832, 0.6156, 0.8308, 0.6156, 0.8163, 0.6201, 0.8009, 0.6206, 0.8162, 0.5319, 0.6585, 0.5269, 0.6489, 0.5284, 0.608, 0.5338, 0.6182, 0.625, 0.8191, 0.625, 0.802, 0.6299, 0.7832, 0.6299, 0.8015, 0.625, 0.802, 0.625, 0.7849, 0.6299, 0.7648, 0.6299, 0.7832, 0.4144, 0.6407, 0.4169, 0.6251, 0.4255, 0.625, 0.423, 0.6405, 0.4058, 0.6408, 0.4084, 0.6253, 0.4169, 0.6251, 0.4144, 0.6407, 0.4084, 0.6253, 0.4109, 0.6097, 0.4195, 0.6096, 0.4169, 0.6251, 0.4144, 0.7267, 0.4141, 0.656, 0.4227, 0.6558, 0.423, 0.7266, 0.4059, 0.7269, 0.4056, 0.6561, 0.4141, 0.656, 0.4144, 0.7267, 0.4056, 0.6561, 0.4058, 0.6408, 0.4144, 0.6407, 0.4141, 0.656, 0.3489, 0.7034, 0.3541, 0.6527, 0.3643, 0.6871, 0.3654, 0.7594, 0.3458, 0.6929, 0.351, 0.6422, 0.3541, 0.6527, 0.3489, 0.7034, 0.351, 0.6422, 0.3521, 0.6312, 0.3553, 0.6417, 0.3541, 0.6527, 0.6156, 0.06911, 0.6338, 0.1086, 0.6308, 0.122, 0.6126, 0.08254, 0.5396, 0.1007, 0.5305, 0.1217, 0.5181, 0.0505, 0.5228, 0.03111, 0.6096, 0.09598, 0.6138, 0.1592, 0.599, 0.09314, 0.602, 0.0797, 0.5776, 0.7036, 0.5842, 0.7029, 0.5842, 0.7362, 0.5776, 0.7368, 0.5487, 0.08861, 0.5396, 0.1007, 0.5228, 0.03111, 0.5455, 0.0143, 0.5533, 0.0782, 0.5487, 0.08861, 0.5455, 0.0143, 0.5503, 0.003752, 0.5861, 0.1196, 0.5772, 0.1018, 0.5786, 0.02676, 0.5875, 0.04449, 0.3044, 0.7567, 0.3044, 0.7731, 0.2801, 0.7731, 0.2801, 0.7567, 0.5675, 0.08409, 0.5582, 0.07506, 0.5595, 0.0, 0.5689, 0.009025, 0.3281, 0.7239, 0.325, 0.7243, 0.325, 0.7079, 0.3281, 0.7075, 0.3281, 0.7403, 0.325, 0.7406, 0.325, 0.7243, 0.3281, 0.7239, 0.5772, 0.1018, 0.5675, 0.08409, 0.5689, 0.009025, 0.5786, 0.02676, 0.289, 0.6063, 0.2838, 0.6088, 0.2823, 0.4681, 0.2868, 0.466, 0.3281, 0.7075, 0.325, 0.7079, 0.325, 0.6915, 0.3281, 0.6911, 0.3044, 0.7403, 0.3044, 0.7567, 0.2801, 0.7567, 0.2801, 0.7403, 0.3044, 0.7239, 0.3044, 0.7403, 0.2801, 0.7403, 0.2801, 0.7239, 0.6466, 0.2348, 0.6453, 0.2638, 0.6426, 0.2316, 0.6445, 0.2099, 0.6017, 0.7896, 0.5924, 0.8001, 0.5895, 0.6071, 0.5959, 0.5999, 0.3281, 0.7894, 0.325, 0.7898, 0.325, 0.7734, 0.3281, 0.7731, 0.3517, 0.6069, 0.3465, 0.6094, 0.3453, 0.4685, 0.3498, 0.4664, 0.6466, 0.1961, 0.6466, 0.2348, 0.6445, 0.2099, 0.6452, 0.1802, 0.3281, 0.7567, 0.325, 0.757, 0.325, 0.7406, 0.3281, 0.7403, 0.3281, 0.7731, 0.325, 0.7734, 0.325, 0.757, 0.3281, 0.7567, 0.3432, 0.7898, 0.3369, 0.771, 0.3392, 0.6911, 0.3432, 0.7063, 0.5582, 0.07492, 0.5533, 0.0782, 0.5503, 0.003752, 0.5555, 0.0, 0.2727, 0.7081, 0.279, 0.6912, 0.279, 0.7637, 0.275, 0.7745, 0.6471, 0.01188, 0.646, 0.05484, 0.643, 0.06827, 0.6423, 0.03293, 0.3044, 0.7075, 0.3044, 0.7239, 0.2801, 0.7239, 0.2801, 0.7075, 0.428, 0.7194, 0.4346, 0.7187, 0.4346, 0.7519, 0.428, 0.7526, 0.648, 0.771, 0.6394, 0.7522, 0.6417, 0.698, 0.6502, 0.7168, 0.5558, 0.7472, 0.5505, 0.7465, 0.5503, 0.7097, 0.5558, 0.7104, 0.5223, 0.1423, 0.5119, 0.1681, 0.5089, 0.09365, 0.5134, 0.07007, 0.4054, 0.6859, 0.4011, 0.6847, 0.4001, 0.6094, 0.4054, 0.6107, 0.4195, 0.7568, 0.417, 0.7418, 0.4255, 0.7416, 0.428, 0.7566, 0.4109, 0.757, 0.4084, 0.7419, 0.417, 0.7418, 0.4195, 0.7568, 0.4084, 0.7419, 0.4059, 0.7269, 0.4144, 0.7267, 0.417, 0.7418, 0.5636, 0.6176, 0.5703, 0.6304, 0.5639, 0.6375, 0.5609, 0.6315, 0.5664, 0.6036, 0.5766, 0.6234, 0.5703, 0.6304, 0.5636, 0.6176, 0.5766, 0.6234, 0.5868, 0.6431, 0.5769, 0.6433, 0.5703, 0.6304, 0.5581, 0.6455, 0.5611, 0.6514, 0.552, 0.697, 0.5553, 0.6594, 0.5609, 0.6315, 0.5639, 0.6375, 0.5611, 0.6514, 0.5581, 0.6455, 0.5639, 0.6375, 0.5669, 0.6434, 0.5641, 0.6574, 0.5611, 0.6514, 0.6494, 0.4335, 0.6495, 0.4219, 0.6535, 0.429, 0.6534, 0.4406, 0.6299, 0.3856, 0.6299, 0.3656, 0.6495, 0.4219, 0.6494, 0.4335, 0.6299, 0.3656, 0.6299, 0.3434, 0.6495, 0.4103, 0.6495, 0.4219, 0.5748, 0.5618, 0.5778, 0.5677, 0.575, 0.5817, 0.572, 0.5757, 0.5775, 0.5478, 0.5868, 0.5222, 0.5778, 0.5677, 0.5748, 0.5618, 0.6363, 0.422, 0.6299, 0.3856, 0.6494, 0.4335, 0.6494, 0.4452, 0.5692, 0.5897, 0.5758, 0.6025, 0.5766, 0.6234, 0.5664, 0.6036, 0.572, 0.5757, 0.575, 0.5817, 0.5758, 0.6025, 0.5692, 0.5897, 0.575, 0.5817, 0.578, 0.5876, 0.5824, 0.6154, 0.5758, 0.6025, 0.6495, 0.3456, 0.6495, 0.3342, 0.6534, 0.3413, 0.6535, 0.3527, 0.6365, 0.3224, 0.6455, 0.3271, 0.6495, 0.3342, 0.6495, 0.3456, 0.6455, 0.3271, 0.6454, 0.3157, 0.6494, 0.3228, 0.6495, 0.3342, 0.6495, 0.4103, 0.6495, 0.3571, 0.6535, 0.3642, 0.6535, 0.4174, 0.6299, 0.3434, 0.6365, 0.3339, 0.6495, 0.3571, 0.6495, 0.4103, 0.6365, 0.3339, 0.6365, 0.3224, 0.6495, 0.3456, 0.6495, 0.3571, 0.3742, 0.6403, 0.3739, 0.7107, 0.3654, 0.7117, 0.3657, 0.6413, 0.3828, 0.6393, 0.3825, 0.7097, 0.3739, 0.7107, 0.3742, 0.6403, 0.3825, 0.7097, 0.3828, 0.7249, 0.3742, 0.7259, 0.3739, 0.7107, 0.2404, 0.7516, 0.2404, 0.7359, 0.2514, 0.7252, 0.2514, 0.7422, 0.6158, 0.8743, 0.6158, 0.8598, 0.6206, 0.8477, 0.6207, 0.8635, 0.6158, 0.8598, 0.6157, 0.8453, 0.6206, 0.832, 0.6206, 0.8477, 0.2404, 0.7831, 0.2404, 0.7673, 0.2514, 0.7592, 0.2514, 0.7762, 0.616, 0.9032, 0.6159, 0.8888, 0.6207, 0.8793, 0.6208, 0.8951, 0.6159, 0.8888, 0.6158, 0.8743, 0.6207, 0.8635, 0.6207, 0.8793, 0.552, 0.697, 0.547, 0.6874, 0.5499, 0.6491, 0.5553, 0.6594, 0.6251, 0.8874, 0.6251, 0.8703, 0.6299, 0.8567, 0.6299, 0.875, 0.6251, 0.8703, 0.6251, 0.8533, 0.6299, 0.8383, 0.6299, 0.8567, 0.2159, 0.7568, 0.2159, 0.7462, 0.2279, 0.7507, 0.2279, 0.7626, 0.2844, 0.6646, 0.2843, 0.6553, 0.2894, 0.6593, 0.2895, 0.6699, 0.2843, 0.6553, 0.2842, 0.646, 0.2893, 0.6487, 0.2894, 0.6593, 0.2159, 0.778, 0.2159, 0.7674, 0.2279, 0.7745, 0.2279, 0.7864, 0.2846, 0.6832, 0.2845, 0.6739, 0.2895, 0.6805, 0.2896, 0.6911, 0.2845, 0.6739, 0.2844, 0.6646, 0.2895, 0.6699, 0.2895, 0.6805, 0.5927, 0.9061, 0.5926, 0.8929, 0.6159, 0.8888, 0.616, 0.9032, 0.5878, 0.9055, 0.5876, 0.8937, 0.5926, 0.8929, 0.5927, 0.9061, 0.5876, 0.8937, 0.5875, 0.8818, 0.5925, 0.8797, 0.5926, 0.8929, 0.2159, 0.7144, 0.2159, 0.7038, 0.2279, 0.7031, 0.2279, 0.715, 0.284, 0.6274, 0.2839, 0.6181, 0.2891, 0.6169, 0.2892, 0.6275, 0.2839, 0.6181, 0.2838, 0.6088, 0.289, 0.6063, 0.2891, 0.6169, 0.2159, 0.7356, 0.2159, 0.725, 0.2279, 0.7269, 0.2279, 0.7388, 0.2842, 0.646, 0.2841, 0.6367, 0.2892, 0.6381, 0.2893, 0.6487, 0.2841, 0.6367, 0.284, 0.6274, 0.2892, 0.6275, 0.2892, 0.6381, 0.5923, 0.8533, 0.5922, 0.8401, 0.6156, 0.8308, 0.6157, 0.8453, 0.5873, 0.858, 0.5872, 0.8461, 0.5922, 0.8401, 0.5923, 0.8533, 0.5872, 0.8461, 0.5871, 0.8342, 0.5922, 0.8269, 0.5922, 0.8401, 0.493, 0.664, 0.493, 0.6547, 0.4983, 0.6547, 0.4983, 0.664, 0.4877, 0.664, 0.4877, 0.6547, 0.493, 0.6547, 0.493, 0.664, 0.4877, 0.6547, 0.4877, 0.6454, 0.493, 0.6454, 0.493, 0.6547, 0.493, 0.7089, 0.493, 0.6865, 0.4983, 0.6733, 0.4983, 0.6826, 0.4877, 0.7352, 0.4877, 0.6996, 0.493, 0.6865, 0.493, 0.7089, 0.4877, 0.6996, 0.4877, 0.664, 0.493, 0.664, 0.493, 0.6865, 0.5036, 0.6826, 0.5036, 0.6733, 0.5089, 0.6733, 0.5089, 0.6826, 0.4983, 0.6826, 0.4983, 0.6733, 0.5036, 0.6733, 0.5036, 0.6826, 0.4983, 0.6733, 0.4983, 0.664, 0.5036, 0.664, 0.5036, 0.6733, 0.4718, 0.664, 0.4718, 0.6547, 0.4771, 0.6547, 0.4771, 0.664, 0.4665, 0.664, 0.4665, 0.6547, 0.4718, 0.6547, 0.4718, 0.664, 0.4665, 0.6547, 0.4665, 0.6454, 0.4718, 0.6454, 0.4718, 0.6547, 0.4718, 0.6826, 0.4718, 0.6733, 0.4771, 0.6733, 0.4771, 0.6826, 0.4665, 0.6826, 0.4665, 0.6733, 0.4718, 0.6733, 0.4718, 0.6826, 0.4665, 0.6733, 0.4665, 0.664, 0.4718, 0.664, 0.4718, 0.6733, 0.4824, 0.7089, 0.4824, 0.6865, 0.4877, 0.6996, 0.4877, 0.7352, 0.4771, 0.6826, 0.4771, 0.6733, 0.4824, 0.6865, 0.4824, 0.7089, 0.4771, 0.6733, 0.4771, 0.664, 0.4824, 0.664, 0.4824, 0.6865, 0.2617, 0.7197, 0.2617, 0.734, 0.2601, 0.7368, 0.2601, 0.7225, 0.4665, 0.6267, 0.4665, 0.6174, 0.4718, 0.6174, 0.4718, 0.6267, 0.4665, 0.6174, 0.4665, 0.6081, 0.4718, 0.6081, 0.4718, 0.6174, 0.4718, 0.6454, 0.4718, 0.6361, 0.4771, 0.6361, 0.4771, 0.6454, 0.4665, 0.6454, 0.4665, 0.6361, 0.4718, 0.6361, 0.4718, 0.6454, 0.4665, 0.6361, 0.4665, 0.6267, 0.4718, 0.6267, 0.4718, 0.6361, 0.3281, 0.7567, 0.3281, 0.7403, 0.3294, 0.7401, 0.3294, 0.7565, 0.2617, 0.7054, 0.2617, 0.7197, 0.2601, 0.7225, 0.2601, 0.7083, 0.5166, 0.7029, 0.5196, 0.7029, 0.5196, 0.7105, 0.5166, 0.7105, 0.6674, 0.8797, 0.6674, 0.8665, 0.6724, 0.8697, 0.6723, 0.8816, 0.6573, 0.8769, 0.6574, 0.8624, 0.6674, 0.8665, 0.6674, 0.8797, 0.6574, 0.8624, 0.6574, 0.8479, 0.6675, 0.8533, 0.6674, 0.8665, 0.6673, 0.9061, 0.6673, 0.8929, 0.6723, 0.8935, 0.6722, 0.9054, 0.6573, 0.9059, 0.6573, 0.8914, 0.6673, 0.8929, 0.6673, 0.9061, 0.6573, 0.8914, 0.6573, 0.8769, 0.6674, 0.8797, 0.6673, 0.8929, 0.226, 0.0, 0.226, 0.01061, 0.2209, 0.01717, 0.221, 0.007859, 0.313, 0.7953, 0.313, 0.7834, 0.325, 0.7763, 0.325, 0.7869, 0.313, 0.7834, 0.313, 0.7715, 0.325, 0.7657, 0.325, 0.7763, 0.6301, 0.8395, 0.6301, 0.8211, 0.6395, 0.8376, 0.6396, 0.8546, 0.5668, 0.5272, 0.5614, 0.5169, 0.5718, 0.4933, 0.5768, 0.5029, 0.5614, 0.5169, 0.5561, 0.5066, 0.5668, 0.4837, 0.5718, 0.4933, 0.6302, 0.8762, 0.6302, 0.8578, 0.6396, 0.8717, 0.6396, 0.8888, 0.5775, 0.5478, 0.5722, 0.5375, 0.5818, 0.5125, 0.5868, 0.5222, 0.5722, 0.5375, 0.5668, 0.5272, 0.5768, 0.5029, 0.5818, 0.5125, 0.648, 0.8973, 0.648, 0.8815, 0.6573, 0.8914, 0.6573, 0.9059, 0.6396, 0.8888, 0.6396, 0.8717, 0.648, 0.8815, 0.648, 0.8973, 0.6396, 0.8717, 0.6396, 0.8546, 0.648, 0.8657, 0.648, 0.8815, 0.6299, 0.766, 0.6299, 0.7476, 0.6394, 0.7692, 0.6395, 0.7863, 0.5453, 0.486, 0.5399, 0.4757, 0.5517, 0.4548, 0.5567, 0.4644, 0.5399, 0.4757, 0.5346, 0.4654, 0.5467, 0.4452, 0.5517, 0.4548, 0.63, 0.8027, 0.63, 0.7843, 0.6395, 0.8034, 0.6395, 0.8205, 0.5561, 0.5066, 0.5507, 0.4963, 0.5618, 0.4741, 0.5668, 0.4837, 0.5507, 0.4963, 0.5453, 0.486, 0.5567, 0.4644, 0.5618, 0.4741, 0.648, 0.8341, 0.648, 0.8184, 0.6574, 0.8334, 0.6574, 0.8479, 0.6395, 0.8205, 0.6395, 0.8034, 0.648, 0.8184, 0.648, 0.8341, 0.6395, 0.8034, 0.6395, 0.7863, 0.648, 0.8026, 0.648, 0.8184, 0.5346, 0.4654, 0.5318, 0.4794, 0.5179, 0.484, 0.5191, 0.4776, 0.6298, 0.3092, 0.6298, 0.3235, 0.6275, 0.3562, 0.5533, 0.5206, 0.5586, 0.5309, 0.5505, 0.5729, 0.5451, 0.5626, 0.6298, 0.352, 0.6298, 0.3663, 0.6275, 0.3562, 0.5586, 0.5309, 0.564, 0.5412, 0.5558, 0.5832, 0.5505, 0.5729, 0.5527, 0.6352, 0.5473, 0.6249, 0.5558, 0.5832, 0.5612, 0.5935, 0.5748, 0.5618, 0.5694, 0.5515, 0.5722, 0.5375, 0.5775, 0.5478, 0.4483, 0.737, 0.4507, 0.7187, 0.4507, 0.7658, 0.4496, 0.7742, 0.5581, 0.6455, 0.5527, 0.6352, 0.5612, 0.5935, 0.5665, 0.6037, 0.5312, 0.594, 0.5258, 0.5837, 0.5344, 0.542, 0.5397, 0.5523, 0.5446, 0.6388, 0.5392, 0.6285, 0.542, 0.6146, 0.5473, 0.6249, 0.5392, 0.6285, 0.5338, 0.6182, 0.5366, 0.6043, 0.542, 0.6146, 0.6338, 0.1086, 0.6369, 0.09515, 0.6443, 0.122, 0.6429, 0.1282, 0.5553, 0.6594, 0.5499, 0.6491, 0.5527, 0.6352, 0.5581, 0.6455, 0.5499, 0.6491, 0.5446, 0.6388, 0.5473, 0.6249, 0.5527, 0.6352, 0.6369, 0.09515, 0.6399, 0.08171, 0.6457, 0.1158, 0.6443, 0.122, 0.5366, 0.6043, 0.5312, 0.594, 0.5397, 0.5523, 0.5451, 0.5626, 0.6298, 0.3805, 0.6298, 0.3948, 0.6275, 0.3562, 0.6298, 0.3377, 0.6298, 0.352, 0.6275, 0.3562, 0.5231, 0.5977, 0.5177, 0.5874, 0.5205, 0.5734, 0.5258, 0.5837, 0.5177, 0.5874, 0.5123, 0.5771, 0.5151, 0.5631, 0.5205, 0.5734, 0.542, 0.6146, 0.5366, 0.6043, 0.5451, 0.5626, 0.5505, 0.5729, 0.5338, 0.6182, 0.5284, 0.608, 0.5312, 0.594, 0.5366, 0.6043, 0.5284, 0.608, 0.5231, 0.5977, 0.5258, 0.5837, 0.5312, 0.594, 0.6298, 0.3235, 0.6298, 0.3377, 0.6275, 0.3562, 0.5473, 0.6249, 0.542, 0.6146, 0.5505, 0.5729, 0.5558, 0.5832, 0.5425, 0.5, 0.5479, 0.5103, 0.5397, 0.5523, 0.5344, 0.542, 0.5205, 0.5734, 0.5151, 0.5631, 0.5236, 0.5214, 0.529, 0.5317, 0.5258, 0.5837, 0.5205, 0.5734, 0.529, 0.5317, 0.5344, 0.542, 0.5479, 0.5103, 0.5533, 0.5206, 0.5451, 0.5626, 0.5397, 0.5523, 0.564, 0.5412, 0.5694, 0.5515, 0.5612, 0.5935, 0.5558, 0.5832, 0.6308, 0.122, 0.6338, 0.1086, 0.6429, 0.1282, 0.6415, 0.1343, 0.5318, 0.4794, 0.5372, 0.4897, 0.529, 0.5317, 0.5236, 0.5214, 0.564, 0.5412, 0.5586, 0.5309, 0.5614, 0.5169, 0.5668, 0.5272, 0.5694, 0.5515, 0.5748, 0.5618, 0.5665, 0.6037, 0.5612, 0.5935, 0.5372, 0.4897, 0.5425, 0.5, 0.5344, 0.542, 0.529, 0.5317, 0.648, 0.8026, 0.648, 0.7868, 0.6575, 0.8045, 0.6574, 0.8189, 0.6395, 0.7863, 0.6394, 0.7692, 0.648, 0.7868, 0.648, 0.8026, 0.6394, 0.7692, 0.6394, 0.7522, 0.648, 0.771, 0.648, 0.7868, 0.648, 0.8657, 0.648, 0.8499, 0.6574, 0.8624, 0.6573, 0.8769, 0.6396, 0.8546, 0.6395, 0.8376, 0.648, 0.8499, 0.648, 0.8657, 0.6395, 0.8376, 0.6395, 0.8205, 0.648, 0.8341, 0.648, 0.8499, 0.2259, 0.02121, 0.2258, 0.03182, 0.2207, 0.03579, 0.2208, 0.02648, 0.313, 0.7715, 0.313, 0.7596, 0.325, 0.7551, 0.325, 0.7657, 0.313, 0.7596, 0.313, 0.7477, 0.325, 0.7445, 0.325, 0.7551, 0.5653, 0.7029, 0.5684, 0.7029, 0.5684, 0.7104, 0.5653, 0.7104, 0.5226, 0.7029, 0.5256, 0.7029, 0.5256, 0.7105, 0.5226, 0.7105, 0.3281, 0.7894, 0.3281, 0.7731, 0.3294, 0.7729, 0.3294, 0.7893, 0.4824, 0.664, 0.4824, 0.6547, 0.4877, 0.6547, 0.4877, 0.664, 0.4771, 0.664, 0.4771, 0.6547, 0.4824, 0.6547, 0.4824, 0.664, 0.4771, 0.6547, 0.4771, 0.6454, 0.4824, 0.6454, 0.4824, 0.6547, 0.5036, 0.664, 0.5036, 0.6547, 0.5089, 0.6547, 0.5089, 0.664, 0.4983, 0.664, 0.4983, 0.6547, 0.5036, 0.6547, 0.5036, 0.664, 0.4983, 0.6547, 0.4983, 0.6454, 0.5036, 0.6454, 0.5036, 0.6547, 0.5922, 0.8269, 0.5921, 0.8138, 0.6155, 0.8018, 0.6156, 0.8163, 0.5871, 0.8342, 0.587, 0.8223, 0.5921, 0.8138, 0.5922, 0.8269, 0.587, 0.8223, 0.5868, 0.8104, 0.5924, 0.8001, 0.5921, 0.8138, 0.5925, 0.8797, 0.5924, 0.8665, 0.6158, 0.8598, 0.6158, 0.8743, 0.5875, 0.8818, 0.5874, 0.8699, 0.5924, 0.8665, 0.5925, 0.8797, 0.5874, 0.8699, 0.5873, 0.858, 0.5923, 0.8533, 0.5924, 0.8665, 0.542, 0.6778, 0.5369, 0.6681, 0.5392, 0.6285, 0.5446, 0.6388, 0.6251, 0.8533, 0.6251, 0.8362, 0.6299, 0.8199, 0.6299, 0.8383, 0.6251, 0.8362, 0.625, 0.8191, 0.6299, 0.8015, 0.6299, 0.8199, 0.3742, 0.7259, 0.3768, 0.7413, 0.3682, 0.7424, 0.3657, 0.7269, 0.3828, 0.7249, 0.3853, 0.7403, 0.3768, 0.7413, 0.3742, 0.7259, 0.3853, 0.7403, 0.3878, 0.7558, 0.3793, 0.7568, 0.3768, 0.7413, 0.3793, 0.6104, 0.3768, 0.6254, 0.3682, 0.6264, 0.3707, 0.6114, 0.3878, 0.6094, 0.3853, 0.6244, 0.3768, 0.6254, 0.3793, 0.6104, 0.3853, 0.6244, 0.3828, 0.6393, 0.3742, 0.6403, 0.3768, 0.6254, 0.3465, 0.7254, 0.3477, 0.7144, 0.3642, 0.7704, 0.3566, 0.7598, 0.3434, 0.7149, 0.3446, 0.7039, 0.3477, 0.7144, 0.3465, 0.7254, 0.3446, 0.7039, 0.3458, 0.6929, 0.3489, 0.7034, 0.3477, 0.7144, 0.6217, 0.04223, 0.6187, 0.05567, 0.6111, 0.0394, 0.6142, 0.02596, 0.6126, 0.08254, 0.6096, 0.09598, 0.602, 0.0797, 0.6051, 0.06627, 0.6217, 0.04223, 0.6399, 0.08171, 0.6369, 0.09515, 0.6187, 0.05567, 0.6423, 0.03293, 0.6217, 0.04223, 0.6142, 0.02596, 0.6172, 0.01252, 0.3044, 0.6911, 0.3044, 0.7075, 0.2801, 0.7075, 0.2801, 0.6911, 0.4009, 0.7454, 0.4001, 0.7175, 0.4034, 0.6859, 0.4034, 0.721, 0.5305, 0.1217, 0.5223, 0.1423, 0.5134, 0.07007, 0.5181, 0.0505, 0.5979, 0.1417, 0.5861, 0.1196, 0.5875, 0.04449, 0.599, 0.06661, 0.5842, 0.7029, 0.5867, 0.7195, 0.5867, 0.7802, 0.5842, 0.7637, 0.3044, 0.7731, 0.3044, 0.7895, 0.2801, 0.7895, 0.2801, 0.7731, 0.6096, 0.09598, 0.6278, 0.1355, 0.6247, 0.1489, 0.6138, 0.1592, 0.3553, 0.6417, 0.3563, 0.6308, 0.3594, 0.6414, 0.3654, 0.6761, 0.3521, 0.6312, 0.3532, 0.6203, 0.3563, 0.6308, 0.3553, 0.6417, 0.3532, 0.6203, 0.3543, 0.6094, 0.3574, 0.6199, 0.3563, 0.6308, 0.5219, 0.6393, 0.5169, 0.6296, 0.5177, 0.5874, 0.5231, 0.5977, 0.625, 0.7849, 0.625, 0.7679, 0.6299, 0.7464, 0.6299, 0.7648, 0.5223, 0.6403, 0.5118, 0.6599, 0.5118, 0.62, 0.5169, 0.6296, 0.5036, 0.6267, 0.5036, 0.6174, 0.5089, 0.6174, 0.5089, 0.6267, 0.4983, 0.6267, 0.4983, 0.6174, 0.5036, 0.6174, 0.5036, 0.6267, 0.4983, 0.6174, 0.4983, 0.6081, 0.5036, 0.6081, 0.5036, 0.6174, 0.2256, 0.06363, 0.2255, 0.07424, 0.2203, 0.07303, 0.2204, 0.06372, 0.313, 0.7239, 0.313, 0.712, 0.325, 0.7127, 0.325, 0.7233, 0.313, 0.712, 0.313, 0.7001, 0.325, 0.7021, 0.325, 0.7127, 0.5425, 0.5, 0.5372, 0.4897, 0.5399, 0.4757, 0.5453, 0.486, 0.6278, 0.1355, 0.6308, 0.122, 0.6415, 0.1343, 0.6401, 0.1405, 0.6298, 0.3663, 0.6298, 0.3805, 0.6275, 0.3562, 0.6821, 0.4542, 0.6876, 0.4452, 0.6876, 0.7771, 0.6824, 0.7566, 0.618, 0.223, 0.6241, 0.2224, 0.6241, 0.2437, 0.618, 0.2442, 0.511, 0.725, 0.5133, 0.7029, 0.5164, 0.7189, 0.5162, 0.7515, 0.599, 0.2264, 0.6021, 0.226, 0.6021, 0.2424, 0.599, 0.2428, 0.599, 0.1936, 0.6021, 0.1933, 0.6021, 0.2097, 0.599, 0.21, 0.6056, 0.1819, 0.6191, 0.1802, 0.6114, 0.2025, 0.6056, 0.2031, 0.599, 0.2592, 0.6021, 0.2588, 0.6021, 0.2752, 0.599, 0.2756, 0.6471, 0.0, 0.6539, 0.0, 0.6548, 0.2503, 0.6496, 0.2503, 0.618, 0.2655, 0.6241, 0.2649, 0.6241, 0.2861, 0.618, 0.2867, 0.6241, 0.2649, 0.6316, 0.2559, 0.6316, 0.2723, 0.6241, 0.2861, 0.6241, 0.2437, 0.6316, 0.2395, 0.6316, 0.2559, 0.6241, 0.2649, 0.6114, 0.2661, 0.618, 0.2655, 0.618, 0.2867, 0.6114, 0.2873, 0.6114, 0.2449, 0.618, 0.2442, 0.618, 0.2655, 0.6114, 0.2661, 0.618, 0.2442, 0.6241, 0.2437, 0.6241, 0.2649, 0.618, 0.2655, 0.6114, 0.2873, 0.618, 0.2867, 0.618, 0.3079, 0.6114, 0.3085, 0.618, 0.2867, 0.6241, 0.2861, 0.6241, 0.3073, 0.618, 0.3079, 0.6782, 0.0, 0.6835, 0.0, 0.6811, 0.3321, 0.677, 0.3321, 0.6929, 0.3232, 0.6835, 0.3146, 0.6842, 0.06399, 0.6931, 0.02065, 0.6729, 0.0, 0.6782, 0.0, 0.677, 0.3321, 0.673, 0.3321, 0.599, 0.2428, 0.6021, 0.2424, 0.6021, 0.2588, 0.599, 0.2592, 0.599, 0.2756, 0.6021, 0.2752, 0.6021, 0.2916, 0.599, 0.292, 0.6021, 0.1933, 0.6056, 0.1819, 0.6056, 0.2031, 0.6021, 0.2097, 0.599, 0.21, 0.6021, 0.2097, 0.6021, 0.226, 0.599, 0.2264, 0.6114, 0.0, 0.6172, 0.01252, 0.6142, 0.02596, 0.6095, 0.008417, 0.5089, 0.7481, 0.511, 0.725, 0.5162, 0.7515, 0.5164, 0.7865, 0.6114, 0.2237, 0.618, 0.223, 0.618, 0.2442, 0.6114, 0.2449, 0.6114, 0.2025, 0.618, 0.2018, 0.618, 0.223, 0.6114, 0.2237, 0.618, 0.2018, 0.6241, 0.2012, 0.6241, 0.2224, 0.618, 0.223, 0.6241, 0.2224, 0.6316, 0.2231, 0.6316, 0.2395, 0.6241, 0.2437, 0.6241, 0.2012, 0.6316, 0.2067, 0.6316, 0.2231, 0.6241, 0.2224, 0.6676, 0.0, 0.6729, 0.0, 0.673, 0.3321, 0.669, 0.3321, 0.6021, 0.2097, 0.6056, 0.2031, 0.6056, 0.2243, 0.6021, 0.226, 0.6056, 0.2031, 0.6114, 0.2025, 0.6114, 0.2237, 0.6056, 0.2243, 0.6021, 0.2752, 0.6056, 0.288, 0.6056, 0.3092, 0.6021, 0.2916, 0.6056, 0.288, 0.6114, 0.2873, 0.6114, 0.3085, 0.6056, 0.3092, 0.6241, 0.2861, 0.6316, 0.2723, 0.6316, 0.2887, 0.6241, 0.3073, 0.2794, 0.7413, 0.2801, 0.6912, 0.2801, 0.7576, 0.2727, 0.6912, 0.2727, 0.7568, 0.2617, 0.7213, 0.2617, 0.6912, 0.529, 0.5317, 0.5177, 0.5874, 0.5123, 0.5771, 0.5236, 0.5214, 0.6217, 0.1623, 0.6247, 0.1489, 0.6387, 0.1467, 0.6373, 0.1529, 0.4047, 0.7349, 0.4054, 0.6859, 0.4054, 0.749, 0.5236, 0.5214, 0.5346, 0.4654, 0.5399, 0.4757, 0.529, 0.5317, 0.6497, 0.2942, 0.6496, 0.2503, 0.6548, 0.2503, 0.6549, 0.2942, 0.6601, 0.2942, 0.66, 0.2503, 0.6652, 0.2503, 0.6653, 0.2942, 0.6581, 0.3152, 0.6601, 0.2942, 0.6653, 0.2942, 0.6621, 0.3152, 0.6541, 0.3152, 0.6549, 0.2942, 0.6601, 0.2942, 0.6581, 0.3152, 0.6549, 0.2942, 0.6548, 0.2503, 0.66, 0.2503, 0.6601, 0.2942, 0.6501, 0.3152, 0.6497, 0.2942, 0.6549, 0.2942, 0.6541, 0.3152, 0.6727, 0.4629, 0.6821, 0.4542, 0.6824, 0.7566, 0.6734, 0.7134, 0.6539, 0.0, 0.6608, 0.0, 0.66, 0.2503, 0.6548, 0.2503, 0.744, 0.3316, 0.7387, 0.3318, 0.74, 0.000164, 0.744, 0.0, 0.6608, 0.0, 0.6676, 0.0, 0.6652, 0.2503, 0.66, 0.2503, 0.6982, 0.332, 0.6929, 0.3232, 0.6931, 0.02065, 0.6982, 0.0, 0.6319, 0.6933, 0.6318, 0.6749, 0.6417, 0.698, 0.6417, 0.7151, 0.6596, 0.444, 0.6535, 0.4344, 0.6576, 0.3157, 0.6596, 0.3189, 0.4452, 0.7187, 0.4452, 0.7471, 0.4409, 0.7566, 0.4396, 0.731, 0.5788, 0.157, 0.5876, 0.1747, 0.5861, 0.2866, 0.5832, 0.2806, 0.4346, 0.7475, 0.4358, 0.7187, 0.4396, 0.7301, 0.4396, 0.7622, 0.6299, 0.7281, 0.6197, 0.7512, 0.6178, 0.6975, 0.628, 0.6741, 0.5448, 0.7707, 0.5373, 0.7596, 0.54, 0.7029, 0.5448, 0.7101, 0.5861, 0.1196, 0.5979, 0.1417, 0.599, 0.1968, 0.5876, 0.1747, 0.6197, 0.7512, 0.6111, 0.7703, 0.6093, 0.7166, 0.6178, 0.6975, 0.4001, 0.8258, 0.3911, 0.8077, 0.3878, 0.7357, 0.3936, 0.7473, 0.5119, 0.1681, 0.5223, 0.1423, 0.5242, 0.197, 0.514, 0.2227, 0.5561, 0.5066, 0.5614, 0.5169, 0.5442, 0.4992, 0.5389, 0.4889, 0.6394, 0.7692, 0.6299, 0.7476, 0.6319, 0.6933, 0.6417, 0.7151, 0.5745, 0.7172, 0.5776, 0.7029, 0.5776, 0.7683, 0.5745, 0.7825, 0.5772, 0.1018, 0.5861, 0.1196, 0.5876, 0.1747, 0.5788, 0.157, 0.4566, 0.6247, 0.4661, 0.6094, 0.464, 0.6745, 0.4579, 0.6843, 0.4046, 0.7161, 0.4046, 0.7236, 0.4034, 0.7162, 0.4046, 0.7312, 0.4046, 0.7387, 0.4034, 0.7162, 0.4046, 0.7085, 0.4046, 0.7161, 0.4034, 0.7162, 0.4046, 0.701, 0.4046, 0.7085, 0.4034, 0.7162, 0.4046, 0.7236, 0.4046, 0.7312, 0.4034, 0.7162, 0.4046, 0.6934, 0.4046, 0.701, 0.4034, 0.7162, 0.4046, 0.6934, 0.4034, 0.7162, 0.4046, 0.6859, 0.4662, 0.632, 0.4665, 0.6094, 0.4665, 0.6385, 0.6399, 0.08171, 0.643, 0.06827, 0.6471, 0.1096, 0.6457, 0.1158, 0.5236, 0.5214, 0.5123, 0.5771, 0.5089, 0.529, 0.5141, 0.5033, 0.6247, 0.1489, 0.6278, 0.1355, 0.6401, 0.1405, 0.6387, 0.1467, 0.3294, 0.7401, 0.3294, 0.7237, 0.3294, 0.7073, 0.5196, 0.7105, 0.5226, 0.7105, 0.5256, 0.7105, 0.5286, 0.7105, 0.2601, 0.7083, 0.2601, 0.7225, 0.2601, 0.7368, 0.2601, 0.7511, 0.4483, 0.7262, 0.6467, 0.277, 0.5684, 0.7104, 0.5714, 0.7104, 0.5744, 0.7104, 0.3294, 0.7729, 0.3294, 0.7565, 0.5293, 0.7029, 0.5333, 0.71, 0.5331, 0.7614, 0.529, 0.754, 0.6172, 0.3092, 0.6275, 0.3092, 0.6257, 0.3925, 0.599, 0.3564, 0.5333, 0.71, 0.5373, 0.717, 0.5373, 0.7687, 0.5331, 0.7614, 0.4566, 0.7187, 0.4463, 0.7186, 0.428, 0.671, 0.4548, 0.635, 0.4548, 0.635, 0.428, 0.671, 0.4378, 0.6452, 0.4531, 0.6246, 0.6316, 0.1802, 0.6371, 0.1802, 0.6371, 0.2189, 0.634, 0.2189, 0.5505, 0.7465, 0.5452, 0.7459, 0.5448, 0.709, 0.5503, 0.7097, 0.599, 0.4381, 0.599, 0.4283, 0.6044, 0.4283, 0.6044, 0.438, 0.6371, 0.2189, 0.6403, 0.2189, 0.6403, 0.2353, 0.6371, 0.2353, 0.6371, 0.1802, 0.6426, 0.1802, 0.6403, 0.2189, 0.6371, 0.2189, 0.5558, 0.7104, 0.5503, 0.7097, 0.5503, 0.7033, 0.5535, 0.7037, 0.599, 0.3564, 0.6257, 0.3925, 0.624, 0.4034, 0.6087, 0.3827, 0.5503, 0.7097, 0.5448, 0.709, 0.5471, 0.7029, 0.5503, 0.7033, 0.6371, 0.287, 0.634, 0.287, 0.634, 0.2353, 0.6371, 0.2353, 0.6403, 0.287, 0.6371, 0.287, 0.6371, 0.2353, 0.6403, 0.2353, 0.6087, 0.3827, 0.624, 0.4034, 0.6275, 0.4185, 0.6122, 0.3978, 0.599, 0.4283, 0.599, 0.4186, 0.6044, 0.4185, 0.6044, 0.4283, 0.634, 0.2189, 0.6371, 0.2189, 0.6371, 0.2353, 0.634, 0.2353, 0.4531, 0.6246, 0.4378, 0.6452, 0.4413, 0.63, 0.4566, 0.6094, 0.5641, 0.4317, 0.5661, 0.4315, 0.5661, 0.4388, 0.5641, 0.4389, 0.562, 0.4317, 0.5641, 0.4315, 0.5641, 0.4388, 0.562, 0.4389, 0.4579, 0.6843, 0.464, 0.6745, 0.4661, 0.8098, 0.4641, 0.8131, 0.3936, 0.7473, 0.3878, 0.7357, 0.3982, 0.6094, 0.4001, 0.6134, 0.6502, 0.7168, 0.6417, 0.698, 0.6482, 0.5878, 0.6511, 0.5942, 0.5242, 0.197, 0.5323, 0.1764, 0.5332, 0.3005, 0.5305, 0.3075, 0.6596, 0.3253, 0.6658, 0.3157, 0.6658, 0.4407, 0.6637, 0.4439, 0.6178, 0.6975, 0.6093, 0.7166, 0.6093, 0.5939, 0.6122, 0.5874, 0.7294, 0.6451, 0.7367, 0.6403, 0.7344, 0.7392, 0.7293, 0.7425, 0.7318, 0.1648, 0.7245, 0.16, 0.7244, 0.06261, 0.7295, 0.06598, 0.5396, 0.1007, 0.5487, 0.08861, 0.5542, 0.2819, 0.548, 0.2903, 0.7213, 0.366, 0.7108, 0.3591, 0.714, 0.1633, 0.7213, 0.168, 0.7157, 0.452, 0.7262, 0.4452, 0.7262, 0.6431, 0.7189, 0.6479, 0.6667, 0.8002, 0.6575, 0.79, 0.6636, 0.6, 0.67, 0.6071, 0.7262, 0.4521, 0.7367, 0.4452, 0.7367, 0.6403, 0.7294, 0.6451, 0.5582, 0.07506, 0.5675, 0.08409, 0.5665, 0.2753, 0.5601, 0.269, 0.5523, 0.3849, 0.5567, 0.379, 0.5582, 0.4412, 0.5552, 0.4452, 0.5615, 0.3663, 0.566, 0.3707, 0.5656, 0.4315, 0.5625, 0.4286, 0.7213, 0.168, 0.714, 0.1633, 0.7139, 0.06398, 0.719, 0.06731, 0.7189, 0.6479, 0.7262, 0.6431, 0.7239, 0.7438, 0.7188, 0.7472, 0.67, 0.6071, 0.6636, 0.6, 0.6672, 0.5055, 0.6717, 0.5104, 0.5959, 0.5999, 0.5895, 0.6071, 0.5882, 0.5105, 0.5927, 0.5054, 0.5601, 0.269, 0.5665, 0.2753, 0.566, 0.3707, 0.5615, 0.3663, 0.548, 0.2903, 0.5542, 0.2819, 0.5567, 0.379, 0.5523, 0.3849, 0.5582, 0.4318, 0.5601, 0.4315, 0.5601, 0.4425, 0.5582, 0.4427, 0.5601, 0.4318, 0.562, 0.4315, 0.562, 0.4425, 0.5601, 0.4427, 0.7295, 0.06598, 0.7244, 0.06261, 0.7236, 0.0, 0.727, 0.002295, 0.7293, 0.7425, 0.7344, 0.7392, 0.732, 0.8029, 0.7285, 0.8051, 0.719, 0.06731, 0.7139, 0.06398, 0.7131, 0.0, 0.7166, 0.002263, 0.7188, 0.7472, 0.7239, 0.7438, 0.7215, 0.8089, 0.7181, 0.8111, 0.6717, 0.5104, 0.6672, 0.5055, 0.6697, 0.4452, 0.6727, 0.4486, 0.5927, 0.5054, 0.5882, 0.5105, 0.5874, 0.4487, 0.5905, 0.4452, 0.4742, 0.4672, 0.4697, 0.4672, 0.4753, 0.333, 0.4784, 0.333, 0.7103, 0.5866, 0.7148, 0.5859, 0.7114, 0.7202, 0.7083, 0.7206, 0.4082, 0.0, 0.4134, 0.002496, 0.4116, 0.143, 0.4071, 0.1409, 0.2202, 0.08235, 0.2255, 0.08484, 0.2231, 0.2252, 0.2186, 0.223, 0.7104, 0.446, 0.7157, 0.4452, 0.7148, 0.5859, 0.7103, 0.5866, 0.7083, 0.9999, 0.703, 0.9992, 0.7028, 0.8586, 0.7073, 0.8592, 0.5089, 0.6081, 0.5036, 0.6081, 0.5012, 0.4672, 0.5057, 0.4672, 0.4718, 0.6081, 0.4665, 0.6081, 0.4697, 0.4672, 0.4742, 0.4672, 0.7083, 0.7206, 0.7114, 0.7202, 0.7127, 0.8036, 0.7096, 0.8041, 0.7038, 0.725, 0.7007, 0.7245, 0.702, 0.641, 0.7051, 0.6415, 0.2186, 0.223, 0.2231, 0.2252, 0.2201, 0.3585, 0.2171, 0.357, 0.3498, 0.4664, 0.3453, 0.4685, 0.3445, 0.3341, 0.3476, 0.3327, 0.4071, 0.1409, 0.4116, 0.143, 0.4098, 0.2767, 0.4067, 0.2753, 0.2868, 0.466, 0.2823, 0.4681, 0.2812, 0.3341, 0.2843, 0.3327, 0.5057, 0.4672, 0.5012, 0.4672, 0.4971, 0.333, 0.5002, 0.333, 0.7073, 0.8592, 0.7028, 0.8586, 0.7007, 0.7245, 0.7038, 0.725, 0.2831, 0.2491, 0.2801, 0.2201, 0.2819, 0.1298, 0.2846, 0.1693, 0.4056, 0.3893, 0.4086, 0.3604, 0.4101, 0.4401, 0.4074, 0.4796, 0.4784, 0.333, 0.4753, 0.333, 0.4753, 0.2189, 0.4784, 0.2189, 0.2171, 0.357, 0.2201, 0.3585, 0.2189, 0.4421, 0.2159, 0.4711, 0.3476, 0.3327, 0.3445, 0.3341, 0.3434, 0.2201, 0.3464, 0.2491, 0.4067, 0.2753, 0.4098, 0.2767, 0.4086, 0.3604, 0.4056, 0.3893, 0.2843, 0.3327, 0.2812, 0.3341, 0.2801, 0.2201, 0.2831, 0.2491, 0.5002, 0.333, 0.4971, 0.333, 0.4971, 0.2189, 0.5002, 0.2189, 0.348, 0.1693, 0.3453, 0.1298, 0.3492, 0.03454, 0.3509, 0.08843, 0.2178, 0.5614, 0.2205, 0.5219, 0.2234, 0.6027, 0.2217, 0.6566, 0.5002, 0.2189, 0.4971, 0.2189, 0.4971, 0.1288, 0.5002, 0.1288, 0.7051, 0.6415, 0.702, 0.641, 0.7032, 0.5619, 0.7064, 0.5624, 0.7096, 0.8041, 0.7127, 0.8036, 0.7139, 0.8827, 0.7108, 0.8832, 0.4784, 0.2189, 0.4753, 0.2189, 0.4752, 0.1288, 0.4784, 0.1288, 0.2159, 0.4711, 0.2189, 0.4421, 0.2205, 0.5219, 0.2178, 0.5614, 0.3464, 0.2491, 0.3434, 0.2201, 0.3453, 0.1298, 0.348, 0.1693, 0.712, 0.9631, 0.7152, 0.9626, 0.7157, 0.9995, 0.7126, 1.0, 0.7076, 0.4825, 0.7045, 0.4821, 0.7051, 0.4452, 0.7083, 0.4457, 0.4074, 0.4796, 0.4101, 0.4401, 0.4131, 0.521, 0.4113, 0.5749, 0.2846, 0.1693, 0.2819, 0.1298, 0.2858, 0.03454, 0.2876, 0.08843, 0.5002, 0.1288, 0.4971, 0.1288, 0.497, 0.03394, 0.5002, 0.03394, 0.7064, 0.5624, 0.7032, 0.5619, 0.7045, 0.4821, 0.7076, 0.4825, 0.7108, 0.8832, 0.7139, 0.8827, 0.7152, 0.9626, 0.712, 0.9631, 0.4784, 0.1288, 0.4752, 0.1288, 0.4752, 0.03394, 0.4783, 0.03394, 0.3539, 0.05075, 0.3549, 0.0, 0.3608, 0.05654, 0.3608, 0.1136, 0.2274, 0.6912, 0.2264, 0.6404, 0.2332, 0.5776, 0.2332, 0.6346, 0.4783, 0.03394, 0.4752, 0.03394, 0.4752, 0.0, 0.4783, 0.0, 0.2217, 0.6566, 0.2234, 0.6027, 0.2264, 0.6404, 0.2274, 0.6912, 0.3509, 0.08843, 0.3492, 0.03454, 0.3549, 0.0, 0.3539, 0.05075, 0.4113, 0.5749, 0.4131, 0.521, 0.4161, 0.5587, 0.417, 0.6094, 0.2876, 0.08843, 0.2858, 0.03454, 0.2916, 0.0, 0.2906, 0.05075, 0.5002, 0.03394, 0.497, 0.03394, 0.497, 0.0, 0.5001, 0.0, 0.3608, 0.1136, 0.3608, 0.05654, 0.4056, 0.1818, 0.4056, 0.3116, 0.2332, 0.6346, 0.2332, 0.5776, 0.2801, 0.3806, 0.2801, 0.5103, 0.417, 0.6094, 0.4161, 0.5587, 0.4229, 0.4958, 0.4229, 0.5529, 0.2906, 0.05075, 0.2916, 0.0, 0.2974, 0.05654, 0.2974, 0.1136, 0.7052, 0.001293, 0.7082, 0.0, 0.7108, 0.05704, 0.7077, 0.05833, 0.7387, 0.2702, 0.7357, 0.2719, 0.7319, 0.2095, 0.735, 0.2077, 0.7406, 0.4452, 0.7437, 0.4469, 0.7399, 0.5094, 0.7369, 0.5076, 0.6981, 0.7712, 0.695, 0.7698, 0.6976, 0.7128, 0.7007, 0.7142, 0.7052, 0.1944, 0.7108, 0.3226, 0.7038, 0.3255, 0.6982, 0.1974, 0.6876, 0.5731, 0.6937, 0.4452, 0.7007, 0.4483, 0.6947, 0.5763, 0.4229, 0.5529, 0.4229, 0.4958, 0.4665, 0.2977, 0.4665, 0.4275, 0.2974, 0.1136, 0.2974, 0.05654, 0.3434, 0.1807, 0.3434, 0.3104, 0.7077, 0.05833, 0.7108, 0.05704, 0.7052, 0.1944, 0.6982, 0.1974, 0.735, 0.2077, 0.7319, 0.2095, 0.7318, 0.00404, 0.7387, 0.0, 0.7369, 0.5076, 0.7399, 0.5094, 0.7437, 0.7169, 0.7367, 0.713, 0.7007, 0.7142, 0.6976, 0.7128, 0.6876, 0.5731, 0.6947, 0.5763])
me_cube_002.materials.append(mat_material_001)
me_cube_002.use_remesh_fix_poles = True
me_cube_002.use_remesh_preserve_attributes = False
me_cube_002.use_mirror_vertex_groups = False
me_cube_002.update()

# ---- objects
ob_boat1 = bpy.data.objects.new('boat1', me_cube_002)

# ---- transforms, parenting, visibility, modifiers, constraints
ob_boat1.location = (0.0, 0.0, 0.0)
ob_boat1.lineart.crease_threshold = 0.0

# ---- collection membership
col_collection.objects.link(ob_boat1)

# ---- scene / render settings (as saved in the file)
scene.frame_start = 1; scene.frame_end = 250; scene.frame_set(0)
scene.render.engine = 'BLENDER_EEVEE_NEXT'
scene.cycles.use_denoising = False
scene.cycles.samples = 128
scene.cycles.sampling_pattern = 'TABULATED_SOBOL'
scene.cycles.use_adaptive_sampling = False
scene.cycles.use_light_tree = False
scene.view_settings.view_transform = 'Filmic'
bpy.context.view_layer.update()

# ---- added for rendering (the .blend has no active camera and no usable light): camera, sun
cam_auto = bpy.data.cameras.new('AutoCamera')
cam_auto.lens = 50.0
cam_auto.sensor_width = 36.0
cam_auto.clip_end = 1000.0
ob_auto_camera = bpy.data.objects.new('AutoCamera', cam_auto)
scene.collection.objects.link(ob_auto_camera)
ob_auto_camera.location = (2.45884, -3.80275, 3.03531)
ob_auto_camera.rotation_euler = (1.09748, -7.21219e-08, 0.694738)
scene.camera = ob_auto_camera
light_auto_sun = bpy.data.lights.new('AutoSun', 'SUN')
light_auto_sun.energy = 3.0
light_auto_sun.angle = 0.0523599
ob_auto_sun = bpy.data.objects.new('AutoSun', light_auto_sun)
scene.collection.objects.link(ob_auto_sun)
ob_auto_sun.rotation_euler = (0.872665, 0.174533, 0.523599)
bpy.context.view_layer.update()
